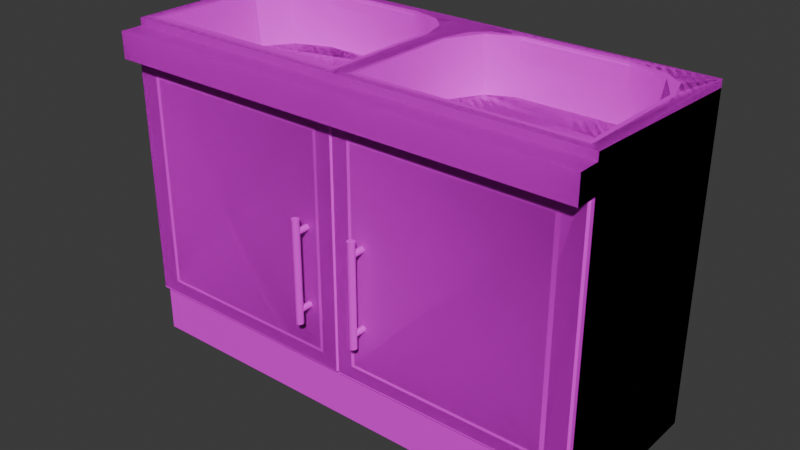 # Source: kitchen_sink_LONGER.blend  (saved by Blender 4.4.32; exported with 4.5.12 LTS)
import bpy
from mathutils import Matrix  # noqa: F401  (used for matrix-valued properties, if any)

bpy.ops.wm.read_factory_settings(use_empty=True)
scene = bpy.context.scene
scene.name = 'Scene'

# ---- collections
col_collection = bpy.data.collections.new('Collection'); scene.collection.children.link(col_collection)

# ---- images (referenced by path relative to the original .blend; pixels are not part of the script)
import os
ASSET_DIR = os.environ.get("B2B_ASSET_DIR", "")  # directory of the original .blend (textures are referenced by path, not embedded)
HERE = os.path.dirname(os.path.abspath(__file__))  # packed textures are extracted next to this script under _unpacked/

def load_image(name, relpath, width, height, colorspace="sRGB"):
    """Load a texture the original file referenced (path relative to the .blend, or extracted next to this script)."""
    p = next((c for c in (os.path.join(HERE, relpath), os.path.join(ASSET_DIR, relpath)) if relpath and os.path.exists(c)), "")
    if p:
        img = bpy.data.images.load(p, check_existing=True)
        img.name = name
    else:  # same state as the original file: an image datablock whose file is absent (Cycles renders it pink)
        img = bpy.data.images.new(name, width, height)
        img.source = "FILE"
        img.filepath = "//" + (relpath or name)
    img.colorspace_settings.name = colorspace
    return img
img_pandamat_png = load_image('PandaMat.png', 'PandaMat.png', 1024, 1024, 'sRGB')

# ---- materials (node trees are filled in below, after node groups)
mat_pandamat = bpy.data.materials.new('PandaMat')
mat_pandamat.roughness = 0.5

# ---- node groups
ng_smooth_by_angle = bpy.data.node_groups.new('Smooth by Angle', 'GeometryNodeTree')
_s = ng_smooth_by_angle.interface.new_socket(name='Mesh', in_out='OUTPUT', socket_type='NodeSocketGeometry')
_s = ng_smooth_by_angle.interface.new_socket(name='Mesh', in_out='INPUT', socket_type='NodeSocketGeometry')
_s = ng_smooth_by_angle.interface.new_socket(name='Angle', in_out='INPUT', socket_type='NodeSocketFloat')
_s.subtype = 'ANGLE'
_s.default_value = 0.5236
_s.min_value = 0.0
_s.max_value = 3.142
_s.description = 'Maximum face angle for smooth edges'
_s = ng_smooth_by_angle.interface.new_socket(name='Ignore Sharpness', in_out='INPUT', socket_type='NodeSocketBool')
_s.force_non_field = True
ng_smooth_by_angle.description = 'Set the sharpness of mesh edges based on the angle between the neighboring faces'
ng_smooth_by_angle.is_modifier = True
_N = ng_smooth_by_angle.nodes; _L = ng_smooth_by_angle.links
n0 = _N.new('GeometryNodeSetShadeSmooth'); n0.name = 'Set Shade Smooth'; n0.location = (120, -80)
n0.domain = 'EDGE'
n1 = _N.new('GeometryNodeSetShadeSmooth'); n1.name = 'Set Shade Smooth.001'; n1.location = (300, -80)
n2 = _N.new('NodeGroupOutput'); n2.name = 'Group Output'; n2.location = (480, -80)
n3 = _N.new('GeometryNodeInputMeshEdgeAngle'); n3.name = 'Edge Angle'; n3.location = (-440, -240)
n4 = _N.new('NodeGroupInput'); n4.name = 'Group Input'; n4.location = (-80, -80)
n5 = _N.new('GeometryNodeInputEdgeSmooth'); n5.name = 'Is Edge Smooth'; n5.location = (-260, -120)
n6 = _N.new('GeometryNodeInputShadeSmooth'); n6.name = 'Is Shade Smooth'; n6.location = (-440, -397)
n7 = _N.new('FunctionNodeCompare'); n7.name = 'Compare'; n7.location = (-260, -260)
n7.operation = 'LESS_EQUAL'
n7.inputs[6].default_value = (0.0, 0.0, 0.0, 0.0)
n7.inputs[7].default_value = (0.0, 0.0, 0.0, 0.0)
n8 = _N.new('FunctionNodeBooleanMath'); n8.name = 'Boolean Math.001'; n8.location = (-80, -260)
n9 = _N.new('NodeGroupInput'); n9.name = 'Group Input.001'; n9.location = (-440, -329)
n10 = _N.new('NodeGroupInput'); n10.name = 'Group Input.002'; n10.location = (-259, -189)
n11 = _N.new('FunctionNodeBooleanMath'); n11.name = 'Boolean Math'; n11.location = (-80, -149)
n11.operation = 'OR'
n12 = _N.new('FunctionNodeBooleanMath'); n12.name = 'Boolean Math.002'; n12.location = (-260, -380)
n12.operation = 'OR'
n13 = _N.new('NodeGroupInput'); n13.name = 'Group Input.003'; n13.location = (-440, -460)
_L.new(n3.outputs[0], n7.inputs[0])
_L.new(n1.outputs[0], n2.inputs[0])
_L.new(n9.outputs[1], n7.inputs[1])
_L.new(n7.outputs[0], n8.inputs[0])
_L.new(n4.outputs[0], n0.inputs[0])
_L.new(n0.outputs[0], n1.inputs[0])
_L.new(n8.outputs[0], n0.inputs[2])
_L.new(n10.outputs[2], n11.inputs[1])
_L.new(n5.outputs[0], n11.inputs[0])
_L.new(n11.outputs[0], n0.inputs[1])
_L.new(n13.outputs[2], n12.inputs[1])
_L.new(n6.outputs[0], n12.inputs[0])
_L.new(n12.outputs[0], n8.inputs[1])
n2.is_active_output = True

# ---- material node trees
mat_pandamat.use_nodes = True; mat_pandamat.node_tree.nodes.clear()
_N = mat_pandamat.node_tree.nodes; _L = mat_pandamat.node_tree.links
n0 = _N.new('ShaderNodeBsdfPrincipled'); n0.name = 'Principled BSDF'; n0.location = (10, 300)
n0.inputs[27].default_value = (0.0, 0.0, 0.0, 1.0)
n0.inputs[28].default_value = 1.0
n1 = _N.new('ShaderNodeOutputMaterial'); n1.name = 'Material Output'; n1.location = (300, 300)
n2 = _N.new('ShaderNodeNormalMap'); n2.name = 'Normal Map'; n2.location = (-300, -300)
n2.label = 'Normal/Map'
n2.inputs[0].default_value = 0.0
n3 = _N.new('ShaderNodeTexImage'); n3.name = 'Image Texture'; n3.location = (-300, 600)
n3.image = img_pandamat_png
_L.new(n0.outputs[0], n1.inputs[0])
_L.new(n2.outputs[0], n0.inputs[5])
_L.new(n3.outputs[0], n0.inputs[0])
n1.is_active_output = True

# ---- world
world_world = bpy.data.worlds.new('World'); scene.world = world_world
world_world.use_nodes = True; world_world.node_tree.nodes.clear()
_N = world_world.node_tree.nodes; _L = world_world.node_tree.links
n0 = _N.new('ShaderNodeOutputWorld'); n0.name = 'World Output'; n0.location = (300, 300)
n1 = _N.new('ShaderNodeBackground'); n1.name = 'Background'; n1.location = (10, 300)
n1.inputs[0].default_value = (0.05088, 0.05088, 0.05088, 1.0)
_L.new(n1.outputs[0], n0.inputs[0])
n0.is_active_output = True
world_world.color = (0.05088, 0.05088, 0.05088)
world_world.sun_shadow_jitter_overblur = 0.0

# ---- meshes
me_cube_082 = bpy.data.meshes.new('Cube.082')
me_cube_082.from_pydata([(72.52, 20.32, 32.44), (72.52, 92.32, 32.44), (77.7, 96.32, -27.56), (4.0, 20.32, 32.44), (4.0, 92.32, 32.44), (0.0, 16.32, -27.56), (0.0, 96.32, -27.56), (77.7, 0.0, 27.56), (77.7, 16.32, 27.56), (77.7, 0.0, -27.56), (77.7, 16.32, -27.56), (0.0, 16.32, 27.56), (0.0, 0.0, -27.56), (-72.52, 20.32, 32.44), (-72.52, 92.32, 32.44), (-77.7, 16.32, -27.56), (-77.7, 96.32, -27.56), (-77.7, 0.0, 27.56), (-77.7, 16.32, 27.56), (-77.7, 0.0, -27.56), (0.0, 0.0, 27.56), (77.7, 96.32, 32.44), (77.7, 16.32, 32.44), (-4.0, 20.32, 32.44), (-4.0, 92.32, 32.44), (0.0, 96.32, 32.44), (0.0, 16.32, 32.44), (-77.7, 16.32, 32.44), (-77.7, 96.32, 32.44), (72.52, 20.32, -23.37), (4.0, 20.32, -23.37), (-4.0, 20.32, -23.37), (-72.52, 20.32, -23.37), (72.52, 89.01, 32.44), (4.0, 89.01, 32.44), (-4.0, 89.01, 32.44), (-72.52, 89.01, 32.44), (72.52, 89.01, -23.37), (4.0, 89.01, -23.37), (-4.0, 89.01, -23.37), (-72.52, 89.01, -23.37)], [], [(22, 10, 2, 21), (10, 5, 6, 2), (32, 40, 36, 14, 13), (10, 22, 26, 5), (7, 9, 10, 8), (9, 12, 5, 10), (20, 7, 8, 11), (27, 28, 16, 15), (15, 16, 6, 5), (29, 37, 38, 30), (15, 5, 26, 27), (17, 18, 15, 19), (19, 15, 5, 12), (20, 11, 18, 17), (1, 0, 22, 21), (0, 3, 26, 22), (4, 1, 21, 25), (3, 4, 25, 26), (24, 23, 26, 25), (13, 14, 28, 27), (14, 24, 25, 28), (23, 13, 27, 26), (1, 33, 37, 29, 0), (3, 0, 29, 30), (31, 39, 40, 32), (24, 35, 39, 31, 23), (13, 23, 31, 32), (33, 34, 38, 37), (35, 36, 40, 39), (24, 14, 36, 35), (1, 4, 34, 33), (30, 38, 34, 4, 3)])
me_cube_082.polygons.foreach_set('use_smooth', [True] * 32)
_uv = me_cube_082.uv_layers.new(name='UVMap')
_uv.uv.foreach_set('vector', [0.6482, 0.6426, 0.6469, 0.6426, 0.6469, 0.641, 0.6482, 0.641, 0.6468, 0.6373, 0.6455, 0.6373, 0.6455, 0.6357, 0.6468, 0.6357, 0.6372, 0.6484, 0.6372, 0.6469, 0.6372, 0.6469, 0.6372, 0.6469, 0.6372, 0.6484, 0.6455, 0.6338, 0.6455, 0.6326, 0.6468, 0.6326, 0.6468, 0.6338, 0.6707, 0.6386, 0.6707, 0.6374, 0.671, 0.6374, 0.671, 0.6386, 0.6789, 0.6385, 0.6789, 0.6373, 0.6792, 0.6373, 0.6792, 0.6385, 0.6708, 0.6428, 0.6708, 0.6416, 0.6712, 0.6416, 0.6712, 0.6428, 0.6437, 0.6407, 0.6437, 0.639, 0.645, 0.639, 0.645, 0.6407, 0.6364, 0.6426, 0.6364, 0.641, 0.6376, 0.641, 0.6376, 0.6426, 0.6361, 0.6467, 0.6361, 0.6453, 0.6372, 0.6453, 0.6372, 0.6467, 0.645, 0.6339, 0.6437, 0.6339, 0.6437, 0.6326, 0.645, 0.6326, 0.6757, 0.6344, 0.676, 0.6344, 0.676, 0.6355, 0.6757, 0.6355, 0.6719, 0.6347, 0.6722, 0.6347, 0.6722, 0.6359, 0.6719, 0.6359, 0.671, 0.6489, 0.6713, 0.6489, 0.6713, 0.6501, 0.671, 0.6501, 0.6361, 0.6453, 0.6361, 0.6467, 0.636, 0.6468, 0.636, 0.6452, 0.6361, 0.6467, 0.6372, 0.6467, 0.6373, 0.6468, 0.636, 0.6468, 0.6372, 0.6453, 0.6361, 0.6453, 0.636, 0.6452, 0.6373, 0.6452, 0.6372, 0.6467, 0.6372, 0.6453, 0.6373, 0.6452, 0.6373, 0.6468, 0.6361, 0.6469, 0.6361, 0.6484, 0.636, 0.6485, 0.636, 0.6468, 0.6372, 0.6484, 0.6372, 0.6469, 0.6373, 0.6468, 0.6373, 0.6485, 0.6372, 0.6469, 0.6361, 0.6469, 0.636, 0.6468, 0.6373, 0.6468, 0.6361, 0.6484, 0.6372, 0.6484, 0.6373, 0.6485, 0.636, 0.6485, 0.6361, 0.6453, 0.6361, 0.6453, 0.6361, 0.6453, 0.6361, 0.6467, 0.6361, 0.6467, 0.6372, 0.6467, 0.6361, 0.6467, 0.6361, 0.6467, 0.6372, 0.6467, 0.6361, 0.6484, 0.6361, 0.6469, 0.6372, 0.6469, 0.6372, 0.6484, 0.6361, 0.6469, 0.6361, 0.6469, 0.6361, 0.6469, 0.6361, 0.6484, 0.6361, 0.6484, 0.6372, 0.6484, 0.6361, 0.6484, 0.6361, 0.6484, 0.6372, 0.6484, 0.6361, 0.6453, 0.6372, 0.6453, 0.6372, 0.6453, 0.6361, 0.6453, 0.6361, 0.6469, 0.6372, 0.6469, 0.6372, 0.6469, 0.6361, 0.6469, 0.6361, 0.6469, 0.6372, 0.6469, 0.6372, 0.6469, 0.6361, 0.6469, 0.6361, 0.6453, 0.6372, 0.6453, 0.6372, 0.6453, 0.6361, 0.6453, 0.6372, 0.6467, 0.6372, 0.6453, 0.6372, 0.6453, 0.6372, 0.6453, 0.6372, 0.6467])
me_cube_082.materials.append(mat_pandamat)
me_cube_082.update()
me_cube_001 = bpy.data.meshes.new('Cube.001')
me_cube_001.from_pydata([(0.0, 16.32, 32.44), (0.0, 16.59, 32.44), (0.0, 95.94, 33.94), (0.0, 16.59, 33.94), (-77.7, 16.59, 32.44), (-77.7, 95.94, 32.44), (0.0, 95.94, 32.44), (-77.7, 16.59, 33.94), (-77.06, 17.0, 34.44), (-77.06, 95.53, 34.44), (-77.7, 95.94, 33.94), (-0.5, 95.53, 34.44), (-0.5, 17.0, 34.44), (-5.501, 21.04, 34.44), (-5.501, 91.49, 34.44), (-70.58, 91.49, 34.44), (-70.58, 21.04, 34.44), (-6.605, 22.07, 34.44), (-6.605, 90.6, 34.44), (-69.15, 90.6, 34.44), (-69.15, 22.07, 34.44), (-5.501, 91.49, 33.35), (-5.501, 21.04, 33.35), (-70.58, 21.04, 33.35), (-70.58, 91.49, 33.35), (-6.605, 90.6, 33.35), (-6.605, 22.07, 33.35), (-69.15, 22.07, 33.35), (-69.15, 90.6, 33.35)], [], [(1, 4, 5, 6), (4, 1, 3, 7), (6, 5, 10, 2), (17, 18, 19, 20), (8, 9, 10, 7), (11, 12, 3, 2), (7, 3, 12, 8), (2, 10, 9, 11), (5, 4, 7, 10), (12, 11, 14, 13), (11, 9, 15, 14), (9, 8, 16, 15), (8, 12, 13, 16), (17, 20, 27, 26), (13, 14, 21, 22), (20, 19, 28, 27), (14, 15, 24, 21), (22, 21, 25, 26), (21, 24, 28, 25), (24, 23, 27, 28), (23, 22, 26, 27), (15, 16, 23, 24), (16, 13, 22, 23), (19, 18, 25, 28), (18, 17, 26, 25), (6, 2, 3, 1)])
me_cube_001.polygons.foreach_set('use_smooth', [True] * 26)
_uv = me_cube_001.uv_layers.new(name='UVMap')
_uv.uv.foreach_set('vector', [0.6433, 0.6353, 0.6421, 0.6353, 0.6421, 0.6337, 0.6433, 0.6337, 0.6483, 0.6318, 0.6483, 0.6331, 0.6483, 0.6331, 0.6483, 0.6318, 0.645, 0.6317, 0.645, 0.6329, 0.645, 0.6329, 0.645, 0.6317, 0.6321, 0.6379, 0.6321, 0.6365, 0.6331, 0.6365, 0.6331, 0.6379, 0.6434, 0.6373, 0.6434, 0.6356, 0.6434, 0.6356, 0.6434, 0.6373, 0.639, 0.6354, 0.639, 0.6371, 0.639, 0.6371, 0.639, 0.6354, 0.6483, 0.6318, 0.6483, 0.6331, 0.6483, 0.6331, 0.6483, 0.6319, 0.645, 0.6317, 0.645, 0.6329, 0.645, 0.6329, 0.645, 0.6317, 0.6434, 0.6356, 0.6434, 0.6373, 0.6434, 0.6373, 0.6434, 0.6356, 0.6483, 0.6377, 0.6483, 0.6361, 0.6484, 0.6362, 0.6484, 0.6376, 0.6483, 0.6361, 0.6495, 0.6361, 0.6494, 0.6362, 0.6484, 0.6362, 0.6495, 0.6361, 0.6495, 0.6377, 0.6494, 0.6376, 0.6494, 0.6362, 0.6495, 0.6377, 0.6483, 0.6377, 0.6484, 0.6376, 0.6494, 0.6376, 0.6649, 0.6528, 0.6649, 0.6537, 0.6648, 0.6537, 0.6648, 0.6528, 0.6646, 0.6443, 0.6646, 0.6429, 0.6647, 0.6429, 0.6647, 0.6443, 0.6825, 0.6372, 0.6825, 0.6358, 0.6826, 0.6358, 0.6826, 0.6372, 0.6775, 0.6359, 0.6775, 0.6369, 0.6775, 0.6369, 0.6775, 0.6359, 0.6734, 0.64, 0.6734, 0.6386, 0.6734, 0.6386, 0.6734, 0.64, 0.6734, 0.6386, 0.6744, 0.6386, 0.6743, 0.6386, 0.6734, 0.6386, 0.6744, 0.6386, 0.6744, 0.64, 0.6743, 0.64, 0.6743, 0.6386, 0.6744, 0.64, 0.6734, 0.64, 0.6734, 0.64, 0.6743, 0.64, 0.6647, 0.6516, 0.6647, 0.6531, 0.6647, 0.6531, 0.6647, 0.6516, 0.6693, 0.6358, 0.6693, 0.6368, 0.6693, 0.6368, 0.6693, 0.6358, 0.6687, 0.6358, 0.6687, 0.6368, 0.6687, 0.6368, 0.6687, 0.6358, 0.6647, 0.6389, 0.6647, 0.6403, 0.6646, 0.6403, 0.6646, 0.6389, 0.645, 0.6317, 0.645, 0.6317, 0.639, 0.6371, 0.6483, 0.6331])
me_cube_001.materials.append(mat_pandamat)
me_cube_001.update()
me_cube_001.normals_split_custom_set([tuple(v) for v in zip(*[iter([0.5774, -0.5774, -0.5774, -0.5774, -0.5774, -0.5774, -0.5774, 0.5774, -0.5774, 0.5774, 0.5774, -0.5774, -0.5774, -0.5774, -0.5774, 0.5774, -0.5774, -0.5774, 0.6605, -0.6502, 0.3755, -0.6581, -0.6372, 0.4011, 0.5774, 0.5774, -0.5774, -0.5774, 0.5774, -0.5774, -0.6581, 0.6372, 0.4011, 0.6605, 0.6502, 0.3755, 0.5774, -0.5774, 0.5774, 0.5774, 0.5774, 0.5774, -0.5774, 0.5774, 0.5774, -0.5774, -0.5774, 0.5774, -0.2404, -0.3556, 0.9032, -0.2404, 0.3556, 0.9032, -0.6581, 0.6372, 0.4011, -0.6581, -0.6372, 0.4011, 0.2955, 0.347, 0.8901, 0.2955, -0.347, 0.8901, 0.6605, -0.6502, 0.3755, 0.6605, 0.6502, 0.3755, -0.6581, -0.6372, 0.4011, 0.6605, -0.6502, 0.3755, 0.2955, -0.347, 0.8901, -0.2404, -0.3556, 0.9032, 0.6605, 0.6502, 0.3755, -0.6581, 0.6372, 0.4011, -0.2404, 0.3556, 0.9032, 0.2955, 0.347, 0.8901, -0.5774, 0.5774, -0.5774, -0.5774, -0.5774, -0.5774, -0.6581, -0.6372, 0.4011, -0.6581, 0.6372, 0.4011, 0.2955, -0.347, 0.8901, 0.2955, 0.347, 0.8901, -0.3015, -0.3015, 0.9045, -0.3015, 0.3015, 0.9045, 0.2955, 0.347, 0.8901, -0.2404, 0.3556, 0.9032, 0.3015, -0.3015, 0.9045, -0.3015, -0.3015, 0.9045, -0.2404, 0.3556, 0.9032, -0.2404, -0.3556, 0.9032, 0.3015, 0.3015, 0.9045, 0.3015, -0.3015, 0.9045, -0.2404, -0.3556, 0.9032, 0.2955, -0.347, 0.8901, -0.3015, 0.3015, 0.9045, 0.3015, 0.3015, 0.9045, 0.5774, -0.5774, 0.5774, -0.5774, -0.5774, 0.5774, -0.3015, -0.3015, 0.9045, 0.3015, -0.3015, 0.9045, -0.3015, 0.3015, 0.9045, -0.3015, -0.3015, 0.9045, -0.5773, -0.5773, 0.5774, -0.5773, 0.5773, 0.5774, -0.5774, -0.5774, 0.5774, -0.5774, 0.5774, 0.5774, -0.3015, 0.3015, 0.9045, -0.3015, -0.3015, 0.9045, -0.3015, -0.3015, 0.9045, 0.3015, -0.3015, 0.9045, 0.5773, -0.5773, 0.5774, -0.5773, -0.5773, 0.5774, -0.5773, 0.5773, 0.5774, -0.5773, -0.5773, 0.5774, 0.3015, 0.3015, 0.9045, 0.3015, -0.3015, 0.9045, -0.5773, -0.5773, 0.5774, 0.5773, -0.5773, 0.5774, -0.3015, 0.3015, 0.9045, 0.3015, 0.3015, 0.9045, 0.5773, -0.5773, 0.5774, 0.5773, 0.5773, 0.5774, -0.3015, -0.3015, 0.9045, -0.3015, 0.3015, 0.9045, 0.5773, 0.5773, 0.5774, -0.5773, 0.5773, 0.5774, 0.3015, -0.3015, 0.9045, -0.3015, -0.3015, 0.9045, 0.3015, -0.3015, 0.9045, 0.3015, 0.3015, 0.9045, 0.5773, 0.5773, 0.5774, 0.5773, -0.5773, 0.5774, 0.3015, 0.3015, 0.9045, -0.3015, 0.3015, 0.9045, -0.5773, 0.5773, 0.5774, 0.5773, 0.5773, 0.5774, -0.5774, 0.5774, 0.5774, 0.5774, 0.5774, 0.5774, 0.3015, 0.3015, 0.9045, -0.3015, 0.3015, 0.9045, 0.5774, 0.5774, 0.5774, 0.5774, -0.5774, 0.5774, 0.3015, -0.3015, 0.9045, 0.3015, 0.3015, 0.9045, 0.5774, 0.5774, -0.5774, 0.6605, 0.6502, 0.3755, 0.6605, -0.6502, 0.3755, 0.5774, -0.5774, -0.5774])] * 3)])
me_cube_002 = bpy.data.meshes.new('Cube.002')
me_cube_002.from_pydata([(77.7, 16.59, 32.44), (77.7, 95.94, 32.44), (0.0, 16.59, 32.44), (77.7, 16.59, 33.94), (77.05, 17.0, 34.44), (77.05, 95.53, 34.44), (77.7, 95.94, 33.94), (0.0, 95.94, 33.94), (0.5, 95.53, 34.44), (0.5, 17.0, 34.44), (0.0, 16.59, 33.94), (5.501, 21.04, 34.44), (5.501, 91.49, 34.44), (70.57, 91.49, 34.44), (70.57, 21.04, 34.44), (6.605, 22.07, 34.44), (6.605, 90.6, 34.44), (69.14, 90.6, 34.44), (69.14, 22.07, 34.44), (5.501, 91.49, 33.35), (5.501, 21.04, 33.35), (70.57, 21.04, 33.35), (70.57, 91.49, 33.35), (6.605, 90.6, 33.35), (6.605, 22.07, 33.35), (69.14, 22.07, 33.35), (69.14, 90.6, 33.35), (0.0, 95.94, 32.44)], [], [(2, 27, 1, 0), (0, 3, 10, 2), (27, 7, 6, 1), (15, 18, 17, 16), (2, 10, 7, 27), (4, 3, 6, 5), (8, 7, 10, 9), (3, 4, 9, 10), (7, 8, 5, 6), (1, 6, 3, 0), (9, 11, 12, 8), (8, 12, 13, 5), (5, 13, 14, 4), (4, 14, 11, 9), (15, 24, 25, 18), (11, 20, 19, 12), (18, 25, 26, 17), (12, 19, 22, 13), (20, 24, 23, 19), (19, 23, 26, 22), (22, 26, 25, 21), (21, 25, 24, 20), (13, 22, 21, 14), (14, 21, 20, 11), (17, 26, 23, 16), (16, 23, 24, 15)])
me_cube_002.polygons.foreach_set('use_smooth', [True] * 26)
_uv = me_cube_002.uv_layers.new(name='UVMap')
_uv.uv.foreach_set('vector', [0.6348, 0.6485, 0.6348, 0.6468, 0.636, 0.6468, 0.636, 0.6485, 0.6419, 0.6333, 0.6418, 0.6333, 0.6418, 0.632, 0.6419, 0.632, 0.6484, 0.6331, 0.6484, 0.6331, 0.6484, 0.6318, 0.6484, 0.6318, 0.6336, 0.6472, 0.6326, 0.6472, 0.6326, 0.6458, 0.6336, 0.6458, 0.6389, 0.6371, 0.6389, 0.6371, 0.6389, 0.6354, 0.6389, 0.6354, 0.6389, 0.6371, 0.6389, 0.6371, 0.6389, 0.6354, 0.6389, 0.6354, 0.6389, 0.6354, 0.6389, 0.6354, 0.6389, 0.6371, 0.6389, 0.6371, 0.6418, 0.6333, 0.6418, 0.6333, 0.6418, 0.632, 0.6418, 0.632, 0.6484, 0.6331, 0.6483, 0.6331, 0.6483, 0.6319, 0.6484, 0.6318, 0.6389, 0.6354, 0.6389, 0.6354, 0.6389, 0.6371, 0.6389, 0.6371, 0.6495, 0.6361, 0.6494, 0.636, 0.6494, 0.6345, 0.6495, 0.6345, 0.6495, 0.6345, 0.6494, 0.6345, 0.6484, 0.6345, 0.6483, 0.6345, 0.6483, 0.6345, 0.6484, 0.6345, 0.6484, 0.636, 0.6483, 0.6361, 0.6483, 0.6361, 0.6484, 0.636, 0.6494, 0.636, 0.6495, 0.6361, 0.6686, 0.6368, 0.6686, 0.6368, 0.6686, 0.6358, 0.6686, 0.6358, 0.6647, 0.6531, 0.6646, 0.6531, 0.6646, 0.6516, 0.6647, 0.6516, 0.6647, 0.6403, 0.6647, 0.6403, 0.6647, 0.6389, 0.6647, 0.6389, 0.6691, 0.6368, 0.6691, 0.6368, 0.6691, 0.6358, 0.6691, 0.6358, 0.673, 0.6401, 0.673, 0.64, 0.673, 0.6386, 0.673, 0.6386, 0.673, 0.6386, 0.673, 0.6386, 0.672, 0.6386, 0.672, 0.6386, 0.672, 0.6386, 0.672, 0.6386, 0.672, 0.64, 0.672, 0.6401, 0.672, 0.6401, 0.672, 0.64, 0.673, 0.64, 0.673, 0.6401, 0.6647, 0.6516, 0.6647, 0.6516, 0.6647, 0.6531, 0.6647, 0.6531, 0.669, 0.6368, 0.6689, 0.6368, 0.6689, 0.6358, 0.669, 0.6358, 0.6686, 0.6368, 0.6686, 0.6368, 0.6686, 0.6358, 0.6686, 0.6358, 0.6647, 0.6389, 0.6647, 0.6389, 0.6647, 0.6403, 0.6647, 0.6403])
me_cube_002.materials.append(mat_pandamat)
me_cube_002.update()
me_cube_002.normals_split_custom_set([tuple(v) for v in zip(*[iter([-0.5774, -0.5774, -0.5774, -0.5774, 0.5774, -0.5774, 0.5774, 0.5774, -0.5774, 0.5774, -0.5774, -0.5774, 0.5774, -0.5774, -0.5774, 0.6581, -0.6372, 0.4011, -0.6605, -0.6502, 0.3755, -0.5774, -0.5774, -0.5774, -0.5774, 0.5774, -0.5774, -0.6605, 0.6502, 0.3755, 0.6581, 0.6372, 0.4011, 0.5774, 0.5774, -0.5774, -0.5774, -0.5774, 0.5774, 0.5774, -0.5774, 0.5774, 0.5774, 0.5774, 0.5774, -0.5774, 0.5774, 0.5774, -0.5774, -0.5774, -0.5774, -0.6605, -0.6502, 0.3755, -0.6605, 0.6502, 0.3755, -0.5774, 0.5774, -0.5774, 0.2404, -0.3556, 0.9032, 0.6581, -0.6372, 0.4011, 0.6581, 0.6372, 0.4011, 0.2404, 0.3556, 0.9032, -0.2955, 0.347, 0.8901, -0.6605, 0.6502, 0.3755, -0.6605, -0.6502, 0.3755, -0.2955, -0.347, 0.8901, 0.6581, -0.6372, 0.4011, 0.2404, -0.3556, 0.9032, -0.2955, -0.347, 0.8901, -0.6605, -0.6502, 0.3755, -0.6605, 0.6502, 0.3755, -0.2955, 0.347, 0.8901, 0.2404, 0.3556, 0.9032, 0.6581, 0.6372, 0.4011, 0.5774, 0.5774, -0.5774, 0.6581, 0.6372, 0.4011, 0.6581, -0.6372, 0.4011, 0.5774, -0.5774, -0.5774, -0.2955, -0.347, 0.8901, 0.3015, 0.3015, 0.9045, 0.3015, -0.3015, 0.9045, -0.2955, 0.347, 0.8901, -0.2955, 0.347, 0.8901, 0.3015, -0.3015, 0.9045, -0.3015, -0.3015, 0.9045, 0.2404, 0.3556, 0.9032, 0.2404, 0.3556, 0.9032, -0.3015, -0.3015, 0.9045, -0.3015, 0.3015, 0.9045, 0.2404, -0.3556, 0.9032, 0.2404, -0.3556, 0.9032, -0.3015, 0.3015, 0.9045, 0.3015, 0.3015, 0.9045, -0.2955, -0.347, 0.8901, -0.5774, -0.5774, 0.5774, -0.3015, -0.3015, 0.9045, 0.3015, -0.3015, 0.9045, 0.5774, -0.5774, 0.5774, 0.3015, 0.3015, 0.9045, 0.5773, 0.5773, 0.5774, 0.5773, -0.5773, 0.5774, 0.3015, -0.3015, 0.9045, 0.5774, -0.5774, 0.5774, 0.3015, -0.3015, 0.9045, 0.3015, 0.3015, 0.9045, 0.5774, 0.5774, 0.5774, 0.3015, -0.3015, 0.9045, 0.5773, -0.5773, 0.5774, -0.5774, -0.5773, 0.5774, -0.3015, -0.3015, 0.9045, 0.5773, 0.5773, 0.5774, -0.3015, -0.3015, 0.9045, -0.3015, 0.3015, 0.9045, 0.5773, -0.5773, 0.5774, 0.5773, -0.5773, 0.5774, -0.3015, 0.3015, 0.9045, 0.3015, 0.3015, 0.9045, -0.5774, -0.5773, 0.5774, -0.5774, -0.5773, 0.5774, 0.3015, 0.3015, 0.9045, 0.3015, -0.3015, 0.9045, -0.5773, 0.5773, 0.5774, -0.5773, 0.5773, 0.5774, 0.3015, -0.3015, 0.9045, -0.3015, -0.3015, 0.9045, 0.5773, 0.5773, 0.5774, -0.3015, -0.3015, 0.9045, -0.5774, -0.5773, 0.5774, -0.5773, 0.5773, 0.5774, -0.3015, 0.3015, 0.9045, -0.3015, 0.3015, 0.9045, -0.5773, 0.5773, 0.5774, 0.5773, 0.5773, 0.5774, 0.3015, 0.3015, 0.9045, 0.5774, 0.5774, 0.5774, 0.3015, 0.3015, 0.9045, -0.3015, 0.3015, 0.9045, -0.5774, 0.5774, 0.5774, -0.5774, 0.5774, 0.5774, -0.3015, 0.3015, 0.9045, -0.3015, -0.3015, 0.9045, -0.5774, -0.5774, 0.5774])] * 3)])
me_cube_003 = bpy.data.meshes.new('Cube.003')
me_cube_003.from_pydata([(72.52, 20.32, 32.44), (72.52, 92.32, 32.44), (77.7, 96.32, -27.56), (4.0, 20.32, 32.44), (4.0, 92.32, 32.44), (0.0, 16.32, -27.56), (0.0, 96.32, -27.56), (77.7, 104.8, 32.44), (77.7, 104.8, -27.56), (0.0, 104.8, -27.56), (77.7, 96.32, 39.58), (77.7, 104.8, 39.58), (77.7, 0.0, 32.44), (77.7, 0.0, -27.56), (77.7, 16.32, -27.56), (-72.52, 20.32, 32.44), (-72.52, 92.32, 32.44), (-77.7, 16.32, -27.56), (-77.7, 96.32, -27.56), (-77.7, 104.8, 32.44), (-77.7, 104.8, -27.56), (0.0, 104.8, 32.44), (0.0, 96.32, 39.58), (-77.7, 96.32, 39.58), (0.0, 104.8, 39.58), (-77.7, 104.8, 39.58), (-77.7, 0.0, 32.44), (-77.7, 0.0, -27.56), (4.682, 89.38, 27.32), (71.64, 89.38, 27.32), (-4.985, 89.38, 26.89), (-71.25, 89.38, 26.89), (77.7, 107.2, 32.44), (-77.7, 107.2, 32.44), (0.0, 107.2, 32.44), (4.682, 89.38, -9.065), (18.93, 89.38, -23.32), (10.58, 89.38, -19.15), (-4.985, 89.38, -9.06), (-19.07, 89.38, -23.14), (-10.8, 89.38, -19.01), (-0.003536, 107.2, -27.56), (53.4, 89.38, -23.32), (71.64, 89.38, -9.236), (65.0, 89.38, -18.6), (-53.24, 89.38, -23.14), (-71.25, 89.38, -9.23), (-64.72, 89.38, -18.44), (77.69, 107.2, -27.56), (-77.7, 107.2, -27.56), (3.67, 107.2, 28.33), (72.95, 107.2, 28.33), (-3.986, 107.2, 27.89), (-72.54, 107.2, 27.89), (19.37, 107.2, -24.33), (3.67, 107.2, -8.633), (9.551, 107.2, -19.67), (-19.49, 107.2, -24.14), (-3.986, 107.2, -8.633), (-9.782, 107.2, -19.53), (72.95, 107.2, -8.807), (52.85, 107.2, -24.33), (66.54, 107.2, -19.21), (-72.54, 107.2, -8.805), (-52.69, 107.2, -24.14), (-66.24, 107.2, -19.04), (77.7, 96.32, 32.44), (77.7, 16.32, 32.44), (-4.0, 20.32, 32.44), (-4.0, 92.32, 32.44), (0.0, 96.32, 32.44), (0.0, 16.32, 32.44), (-77.7, 16.32, 32.44), (-77.7, 96.32, 32.44), (72.52, 20.32, -23.37), (4.0, 20.32, -23.37), (-4.0, 20.32, -23.37), (-72.52, 20.32, -23.37), (72.52, 89.01, 32.44), (4.0, 89.01, 32.44), (-4.0, 89.01, 32.44), (-72.52, 89.01, 32.44), (72.52, 89.01, -23.37), (4.0, 89.01, -23.37), (-4.0, 89.01, -23.37), (-72.52, 89.01, -23.37)], [], [(67, 14, 2, 66), (14, 5, 6, 2), (77, 85, 81, 16, 15), (14, 67, 71, 5), (6, 9, 8, 2), (50, 51, 29, 28), (2, 8, 7, 66), (10, 11, 24, 22), (7, 11, 10, 66), (21, 24, 11, 7), (66, 10, 22, 70), (12, 26, 72, 67), (26, 12, 13, 27), (26, 27, 17, 72), (72, 73, 18, 17), (17, 18, 6, 5), (74, 82, 83, 75), (17, 5, 71, 72), (6, 18, 20, 9), (18, 73, 19, 20), (23, 22, 24, 25), (19, 73, 23, 25), (21, 19, 25, 24), (73, 70, 22, 23), (12, 67, 14, 13), (56, 41, 55), (27, 17, 5, 14, 13), (35, 28, 29, 43, 44, 42, 36, 37), (9, 41, 48, 8), (9, 20, 49, 41), (8, 48, 32, 7), (20, 19, 33, 49), (33, 34, 52, 53), (32, 51, 50, 34), (54, 41, 56), (38, 40, 39, 45, 47, 46, 31, 30), (29, 51, 60, 43), (48, 62, 60), (49, 33, 53, 63), (34, 50, 55, 41), (34, 41, 58, 52), (41, 49, 64, 57), (19, 21, 34, 33), (54, 56, 37, 36), (7, 32, 34, 21), (41, 54, 61, 48), (57, 59, 41), (60, 62, 44, 43), (35, 55, 50, 28), (63, 65, 49), (56, 55, 35, 37), (63, 46, 47, 65), (65, 64, 49), (53, 31, 46, 63), (62, 61, 42, 44), (62, 48, 61), (48, 60, 51, 32), (58, 38, 30, 52), (59, 58, 41), (39, 57, 64, 45), (40, 59, 57, 39), (38, 58, 59, 40), (65, 47, 45, 64), (42, 61, 54, 36), (52, 30, 31, 53), (1, 0, 67, 66), (0, 3, 71, 67), (4, 1, 66, 70), (3, 4, 70, 71), (69, 68, 71, 70), (15, 16, 73, 72), (16, 69, 70, 73), (68, 15, 72, 71), (1, 78, 82, 74, 0), (3, 0, 74, 75), (76, 84, 85, 77), (69, 80, 84, 76, 68), (15, 68, 76, 77), (78, 79, 83, 82), (80, 81, 85, 84), (69, 16, 81, 80), (1, 4, 79, 78), (75, 83, 79, 4, 3)])
me_cube_003.polygons.foreach_set('use_smooth', [1, 1, 1, 1, 1, 1, 1, 1, 1, 1, 1, 0, 0, 0, 1, 1, 1, 1, 1, 1, 1, 1, 1, 1, 0, 1, 1, 1, 1, 1, 1, 1, 1, 1, 1, 1, 1, 1, 1, 1, 1, 1, 1, 1, 1, 1, 1, 1, 1, 1, 1, 1, 1, 1, 1, 1, 1, 1, 1, 1, 1, 1, 1, 1, 1, 1, 1, 1, 1, 1, 1, 1, 1, 1, 1, 1, 1, 1, 1, 1, 1, 1, 1])
_uv = me_cube_003.uv_layers.new(name='UVMap')
_uv.uv.foreach_set('vector', [0.6482, 0.6426, 0.6469, 0.6426, 0.6469, 0.641, 0.6482, 0.641, 0.6468, 0.6373, 0.6455, 0.6373, 0.6455, 0.6357, 0.6468, 0.6357, 0.6372, 0.6484, 0.6372, 0.6469, 0.6372, 0.6469, 0.6372, 0.6469, 0.6372, 0.6484, 0.6455, 0.6338, 0.6455, 0.6326, 0.6468, 0.6326, 0.6468, 0.6338, 0.05141, 0.7655, 0.05141, 0.7654, 0.05195, 0.7654, 0.05195, 0.7655, 0.7131, 0.5397, 0.7131, 0.5386, 0.7135, 0.5386, 0.7135, 0.5397, 0.05202, 0.7678, 0.05202, 0.7677, 0.05257, 0.7677, 0.05257, 0.7678, 0.04629, 0.763, 0.04636, 0.763, 0.04636, 0.7636, 0.04629, 0.7636, 0.05257, 0.7677, 0.05263, 0.7677, 0.05263, 0.7678, 0.05257, 0.7678, 0.04973, 0.7663, 0.0498, 0.7663, 0.0498, 0.7668, 0.04973, 0.7668, 0.05115, 0.763, 0.05121, 0.763, 0.05121, 0.7636, 0.05115, 0.7636, 0.0, 0.0, 0.0, 0.0, 0.0, 0.0, 0.0, 0.0, 0.0, 0.0, 0.0, 0.0, 0.0, 0.0, 0.6719, 0.6347, 0.0, 0.0, 0.0, 0.0, 0.0, 0.0, 0.0, 0.0, 0.6437, 0.6407, 0.6437, 0.639, 0.645, 0.639, 0.645, 0.6407, 0.6364, 0.6426, 0.6364, 0.641, 0.6376, 0.641, 0.6376, 0.6426, 0.6361, 0.6467, 0.6361, 0.6453, 0.6372, 0.6453, 0.6372, 0.6467, 0.645, 0.6339, 0.6437, 0.6339, 0.6437, 0.6326, 0.645, 0.6326, 0.04788, 0.7678, 0.04734, 0.7678, 0.04734, 0.7677, 0.04788, 0.7677, 0.05115, 0.767, 0.0506, 0.767, 0.0506, 0.7669, 0.05115, 0.7669, 0.04793, 0.7634, 0.04793, 0.7629, 0.048, 0.7629, 0.048, 0.7634, 0.0506, 0.7669, 0.0506, 0.767, 0.05053, 0.767, 0.05053, 0.7669, 0.04843, 0.7653, 0.04843, 0.7647, 0.0485, 0.7647, 0.0485, 0.7653, 0.04587, 0.7634, 0.04587, 0.7628, 0.04593, 0.7628, 0.04593, 0.7634, 0.0, 0.0, 0.0, 0.0, 0.0, 0.0, 0.0, 0.0, 0.6977, 0.5573, 0.6975, 0.5574, 0.6976, 0.557, 0.6719, 0.6347, 0.6722, 0.6347, 0.6792, 0.6373, 0.6792, 0.6385, 0.6789, 0.6385, 0.7127, 0.5397, 0.7135, 0.5397, 0.7135, 0.5408, 0.7127, 0.5408, 0.7125, 0.5406, 0.7124, 0.5405, 0.7124, 0.54, 0.7125, 0.5399, 0.7095, 0.5445, 0.7095, 0.5444, 0.7108, 0.5444, 0.7108, 0.5445, 0.7016, 0.5497, 0.7003, 0.5497, 0.7003, 0.5497, 0.7016, 0.5497, 0.7109, 0.5497, 0.7109, 0.5497, 0.7121, 0.5497, 0.7121, 0.5497, 0.7089, 0.5478, 0.7077, 0.5478, 0.7077, 0.5478, 0.7089, 0.5478, 0.6979, 0.5416, 0.6991, 0.5416, 0.6991, 0.5417, 0.6979, 0.5417, 0.6988, 0.5562, 0.6987, 0.5562, 0.6976, 0.5562, 0.6975, 0.5562, 0.6979, 0.5574, 0.6975, 0.5574, 0.6977, 0.5573, 0.696, 0.5528, 0.6957, 0.5526, 0.6957, 0.5525, 0.6957, 0.552, 0.6957, 0.5518, 0.696, 0.5517, 0.6967, 0.5517, 0.6967, 0.5528, 0.6956, 0.5552, 0.6987, 0.5562, 0.6987, 0.557, 0.6956, 0.5544, 0.6988, 0.5574, 0.6986, 0.5573, 0.6987, 0.557, 0.6979, 0.5429, 0.6979, 0.5416, 0.6979, 0.5417, 0.6979, 0.5425, 0.6975, 0.5562, 0.6976, 0.5562, 0.6976, 0.557, 0.6975, 0.5574, 0.6991, 0.5416, 0.6991, 0.5429, 0.6991, 0.5425, 0.6991, 0.5417, 0.6991, 0.5429, 0.6979, 0.5429, 0.6983, 0.5428, 0.6987, 0.5428, 0.7013, 0.5554, 0.7013, 0.5542, 0.7013, 0.5542, 0.7013, 0.5554, 0.7057, 0.5543, 0.7057, 0.5541, 0.7061, 0.5541, 0.7061, 0.5543, 0.7013, 0.5542, 0.7014, 0.5542, 0.7014, 0.5554, 0.7013, 0.5554, 0.6975, 0.5574, 0.6979, 0.5574, 0.6984, 0.5574, 0.6988, 0.5574, 0.6987, 0.5428, 0.6989, 0.5428, 0.6991, 0.5429, 0.6952, 0.5544, 0.6986, 0.5573, 0.6956, 0.5542, 0.6956, 0.5544, 0.7128, 0.5394, 0.6976, 0.557, 0.6976, 0.5562, 0.7128, 0.5387, 0.6979, 0.5425, 0.6981, 0.5428, 0.6979, 0.5429, 0.6977, 0.5573, 0.7124, 0.5394, 0.7128, 0.5394, 0.7128, 0.5397, 0.6949, 0.5549, 0.6952, 0.5549, 0.6952, 0.5552, 0.6981, 0.5428, 0.6981, 0.5428, 0.6983, 0.5428, 0.6979, 0.5429, 0.6979, 0.5417, 0.6952, 0.5542, 0.6952, 0.5549, 0.6979, 0.5425, 0.7057, 0.5549, 0.7057, 0.5548, 0.7061, 0.5548, 0.7061, 0.5549, 0.6986, 0.5573, 0.6988, 0.5574, 0.6984, 0.5574, 0.6988, 0.5574, 0.6987, 0.557, 0.6987, 0.5562, 0.6988, 0.5562, 0.6991, 0.5425, 0.695, 0.5433, 0.695, 0.544, 0.6991, 0.5417, 0.6989, 0.5428, 0.6991, 0.5425, 0.6991, 0.5429, 0.7065, 0.5548, 0.7061, 0.5548, 0.7061, 0.5543, 0.7065, 0.5543, 0.7065, 0.5549, 0.7061, 0.5549, 0.7061, 0.5548, 0.7065, 0.5548, 0.695, 0.5433, 0.6947, 0.5433, 0.6989, 0.5428, 0.695, 0.543, 0.7061, 0.5541, 0.7065, 0.5541, 0.7065, 0.5543, 0.7061, 0.5543, 0.7061, 0.5548, 0.7057, 0.5548, 0.7057, 0.5543, 0.7061, 0.5543, 0.7128, 0.5386, 0.7131, 0.5386, 0.7131, 0.5397, 0.7128, 0.5397, 0.6361, 0.6453, 0.6361, 0.6467, 0.636, 0.6468, 0.636, 0.6452, 0.6361, 0.6467, 0.6372, 0.6467, 0.6373, 0.6468, 0.636, 0.6468, 0.6372, 0.6453, 0.6361, 0.6453, 0.636, 0.6452, 0.6373, 0.6452, 0.6372, 0.6467, 0.6372, 0.6453, 0.6373, 0.6452, 0.6373, 0.6468, 0.6361, 0.6469, 0.6361, 0.6484, 0.636, 0.6485, 0.636, 0.6468, 0.6372, 0.6484, 0.6372, 0.6469, 0.6373, 0.6468, 0.6373, 0.6485, 0.6372, 0.6469, 0.6361, 0.6469, 0.636, 0.6468, 0.6373, 0.6468, 0.6361, 0.6484, 0.6372, 0.6484, 0.6373, 0.6485, 0.636, 0.6485, 0.6361, 0.6453, 0.6361, 0.6453, 0.6361, 0.6453, 0.6361, 0.6467, 0.6361, 0.6467, 0.6372, 0.6467, 0.6361, 0.6467, 0.6361, 0.6467, 0.6372, 0.6467, 0.6361, 0.6484, 0.6361, 0.6469, 0.6372, 0.6469, 0.6372, 0.6484, 0.6361, 0.6469, 0.6361, 0.6469, 0.6361, 0.6469, 0.6361, 0.6484, 0.6361, 0.6484, 0.6372, 0.6484, 0.6361, 0.6484, 0.6361, 0.6484, 0.6372, 0.6484, 0.6361, 0.6453, 0.6372, 0.6453, 0.6372, 0.6453, 0.6361, 0.6453, 0.6361, 0.6469, 0.6372, 0.6469, 0.6372, 0.6469, 0.6361, 0.6469, 0.6361, 0.6469, 0.6372, 0.6469, 0.6372, 0.6469, 0.6361, 0.6469, 0.6361, 0.6453, 0.6372, 0.6453, 0.6372, 0.6453, 0.6361, 0.6453, 0.6372, 0.6467, 0.6372, 0.6453, 0.6372, 0.6453, 0.6372, 0.6453, 0.6372, 0.6467])
me_cube_003.materials.append(mat_pandamat)
me_cube_003.update()
me_cube_004 = bpy.data.meshes.new('Cube.004')
me_cube_004.from_pydata([(0.0, 16.59, 32.44), (-77.7, 16.59, 32.44), (-77.7, 95.94, 32.44), (0.0, 95.94, 32.44), (-77.06, 16.59, 34.44), (-77.06, 95.94, 34.44), (-0.5, 95.94, 34.44), (-0.5, 16.59, 34.44)], [], [(0, 1, 2, 3), (2, 5, 6, 3), (2, 1, 4, 5), (0, 7, 4, 1), (4, 7, 6, 5), (3, 6, 7, 0)])
me_cube_004.polygons.foreach_set('use_smooth', [True] * 6)
_uv = me_cube_004.uv_layers.new(name='UVMap')
_uv.uv.foreach_set('vector', [0.6433, 0.6353, 0.6421, 0.6353, 0.6421, 0.6337, 0.6433, 0.6337, 0.645, 0.6329, 0.645, 0.6329, 0.645, 0.6317, 0.645, 0.6317, 0.6434, 0.6356, 0.6434, 0.6373, 0.6434, 0.6373, 0.6434, 0.6356, 0.6483, 0.6331, 0.6483, 0.6331, 0.6483, 0.6319, 0.6483, 0.6318, 0.6495, 0.6377, 0.6483, 0.6377, 0.6483, 0.6361, 0.6495, 0.6361, 0.645, 0.6317, 0.639, 0.6354, 0.639, 0.6371, 0.6483, 0.6331])
me_cube_004.materials.append(mat_pandamat)
me_cube_004.update()
me_cube_004.normals_split_custom_set([tuple(v) for v in zip(*[iter([0.5774, -0.5774, -0.5773, -0.5978, -0.5746, -0.559, -0.5967, 0.5772, -0.5575, 0.5774, 0.5774, -0.5773, -0.5967, 0.5772, -0.5575, -0.2727, 0.6301, 0.727, 0.2971, 0.6303, 0.7173, 0.5774, 0.5774, -0.5773, -0.5967, 0.5772, -0.5575, -0.5978, -0.5746, -0.559, -0.2722, -0.6341, 0.7238, -0.2727, 0.6301, 0.727, 0.5774, -0.5774, -0.5773, 0.2971, -0.6303, 0.7173, -0.2722, -0.6341, 0.7238, -0.5978, -0.5746, -0.559, -0.2722, -0.6341, 0.7238, 0.2971, -0.6303, 0.7173, 0.2971, 0.6303, 0.7173, -0.2727, 0.6301, 0.727, 0.5774, 0.5774, -0.5773, 0.2971, 0.6303, 0.7173, 0.2971, -0.6303, 0.7173, 0.5774, -0.5774, -0.5773])] * 3)])
me_cube_005 = bpy.data.meshes.new('Cube.005')
me_cube_005.from_pydata([(77.7, 16.59, 32.44), (77.7, 95.94, 32.44), (0.0, 16.59, 32.44), (77.05, 16.59, 34.44), (77.05, 95.94, 34.44), (0.5, 95.94, 34.44), (0.5, 16.59, 34.44), (0.0, 95.94, 32.44)], [], [(2, 7, 1, 0), (7, 5, 4, 1), (5, 7, 2, 6), (1, 4, 3, 0), (4, 5, 6, 3), (0, 3, 6, 2)])
me_cube_005.polygons.foreach_set('use_smooth', [True] * 6)
_uv = me_cube_005.uv_layers.new(name='UVMap')
_uv.uv.foreach_set('vector', [0.6348, 0.6485, 0.6348, 0.6468, 0.636, 0.6468, 0.636, 0.6485, 0.6484, 0.6331, 0.6483, 0.6331, 0.6483, 0.6319, 0.6484, 0.6318, 0.6389, 0.6354, 0.6389, 0.6354, 0.6389, 0.6371, 0.6389, 0.6371, 0.6389, 0.6354, 0.6389, 0.6354, 0.6389, 0.6371, 0.6389, 0.6371, 0.6483, 0.6345, 0.6495, 0.6345, 0.6495, 0.6361, 0.6483, 0.6361, 0.6419, 0.6333, 0.6418, 0.6333, 0.6418, 0.632, 0.6419, 0.632])
me_cube_005.materials.append(mat_pandamat)
me_cube_005.update()
me_cube_005.normals_split_custom_set([tuple(v) for v in zip(*[iter([-0.5774, -0.5774, -0.5773, -0.5774, 0.5774, -0.5773, 0.5978, 0.5746, -0.559, 0.5967, -0.5772, -0.5575, -0.5774, 0.5774, -0.5773, -0.2955, 0.347, 0.8901, 0.2586, 0.3599, 0.8964, 0.5978, 0.5746, -0.559, -0.2955, 0.347, 0.8901, -0.5774, 0.5774, -0.5773, -0.5774, -0.5774, -0.5773, -0.2955, -0.347, 0.8901, 0.5978, 0.5746, -0.559, 0.2586, 0.3599, 0.8964, 0.2586, -0.3599, 0.8964, 0.5967, -0.5772, -0.5575, 0.2586, 0.3599, 0.8964, -0.2955, 0.347, 0.8901, -0.2955, -0.347, 0.8901, 0.2586, -0.3599, 0.8964, 0.5967, -0.5772, -0.5575, 0.2586, -0.3599, 0.8964, -0.2955, -0.347, 0.8901, -0.5774, -0.5774, -0.5773])] * 3)])
me_cube_006 = bpy.data.meshes.new('Cube.006')
me_cube_006.from_pydata([(10.25, 34.74, 32.96), (10.25, 34.74, 38.05), (10.63, 34.82, 32.96), (10.63, 34.82, 38.05), (10.96, 35.04, 32.96), (10.96, 35.04, 38.05), (11.17, 35.36, 32.96), (11.17, 35.36, 38.05), (11.25, 35.75, 32.96), (11.25, 35.75, 38.05), (11.17, 36.13, 32.96), (11.17, 36.13, 38.05), (10.96, 36.46, 32.96), (10.96, 36.46, 38.05), (10.63, 36.67, 32.96), (10.63, 36.67, 38.05), (10.25, 36.75, 32.96), (10.25, 36.75, 38.05), (9.862, 36.67, 32.96), (9.862, 36.67, 38.05), (9.536, 36.46, 32.96), (9.536, 36.46, 38.05), (9.319, 36.13, 32.96), (9.319, 36.13, 38.05), (9.242, 35.75, 32.96), (9.242, 35.75, 38.05), (9.319, 35.36, 32.96), (9.319, 35.36, 38.05), (9.536, 35.04, 32.96), (9.536, 35.04, 38.05), (9.862, 34.82, 32.96), (9.862, 34.82, 38.05), (10.25, 64.94, 37.51), (10.25, 31.48, 37.51), (10.71, 64.94, 37.6), (10.71, 31.48, 37.6), (11.1, 64.94, 37.86), (11.1, 31.48, 37.86), (11.36, 64.94, 38.25), (11.36, 31.48, 38.25), (11.45, 64.94, 38.71), (11.45, 31.48, 38.71), (11.36, 64.94, 39.17), (11.36, 31.48, 39.17), (11.1, 64.94, 39.56), (11.1, 31.48, 39.56), (10.71, 64.94, 39.82), (10.71, 31.48, 39.82), (10.25, 64.94, 39.91), (10.25, 31.48, 39.91), (9.786, 64.94, 39.82), (9.786, 31.48, 39.82), (9.396, 64.94, 39.56), (9.396, 31.48, 39.56), (9.135, 64.94, 39.17), (9.135, 31.48, 39.17), (9.044, 64.94, 38.71), (9.044, 31.48, 38.71), (9.135, 64.94, 38.25), (9.135, 31.48, 38.25), (9.396, 64.94, 37.86), (9.396, 31.48, 37.86), (9.786, 64.94, 37.6), (9.786, 31.48, 37.6), (10.25, 59.67, 32.96), (10.25, 59.67, 38.05), (10.63, 59.75, 32.96), (10.63, 59.75, 38.05), (10.96, 59.97, 32.96), (10.96, 59.97, 38.05), (11.17, 60.29, 32.96), (11.17, 60.29, 38.05), (11.25, 60.68, 32.96), (11.25, 60.68, 38.05), (11.17, 61.06, 32.96), (11.17, 61.06, 38.05), (10.96, 61.39, 32.96), (10.96, 61.39, 38.05), (10.63, 61.6, 32.96), (10.63, 61.6, 38.05), (10.25, 61.68, 32.96), (10.25, 61.68, 38.05), (9.862, 61.6, 32.96), (9.862, 61.6, 38.05), (9.536, 61.39, 32.96), (9.536, 61.39, 38.05), (9.319, 61.06, 32.96), (9.319, 61.06, 38.05), (9.242, 60.68, 32.96), (9.242, 60.68, 38.05), (9.319, 60.29, 32.96), (9.319, 60.29, 38.05), (9.536, 59.97, 32.96), (9.536, 59.97, 38.05), (9.862, 59.75, 32.96), (9.862, 59.75, 38.05)], [], [(0, 2, 3, 1), (2, 4, 5, 3), (4, 6, 7, 5), (6, 8, 9, 7), (8, 10, 11, 9), (10, 12, 13, 11), (12, 14, 15, 13), (14, 16, 17, 15), (16, 18, 19, 17), (18, 20, 21, 19), (20, 22, 23, 21), (22, 24, 25, 23), (24, 26, 27, 25), (26, 28, 29, 27), (3, 5, 7, 9, 11, 13, 15, 17, 19, 21, 23, 25, 27, 29, 31, 1), (28, 30, 31, 29), (30, 0, 1, 31), (0, 30, 28, 26, 24, 22, 20, 18, 16, 14, 12, 10, 8, 6, 4, 2), (32, 34, 35, 33), (34, 36, 37, 35), (36, 38, 39, 37), (38, 40, 41, 39), (40, 42, 43, 41), (42, 44, 45, 43), (44, 46, 47, 45), (46, 48, 49, 47), (48, 50, 51, 49), (50, 52, 53, 51), (52, 54, 55, 53), (54, 56, 57, 55), (56, 58, 59, 57), (58, 60, 61, 59), (35, 37, 39, 41, 43, 45, 47, 49, 51, 53, 55, 57, 59, 61, 63, 33), (60, 62, 63, 61), (62, 32, 33, 63), (32, 62, 60, 58, 56, 54, 52, 50, 48, 46, 44, 42, 40, 38, 36, 34), (64, 66, 67, 65), (66, 68, 69, 67), (68, 70, 71, 69), (70, 72, 73, 71), (72, 74, 75, 73), (74, 76, 77, 75), (76, 78, 79, 77), (78, 80, 81, 79), (80, 82, 83, 81), (82, 84, 85, 83), (84, 86, 87, 85), (86, 88, 89, 87), (88, 90, 91, 89), (90, 92, 93, 91), (67, 69, 71, 73, 75, 77, 79, 81, 83, 85, 87, 89, 91, 93, 95, 65), (92, 94, 95, 93), (94, 64, 65, 95), (64, 94, 92, 90, 88, 86, 84, 82, 80, 78, 76, 74, 72, 70, 68, 66)])
me_cube_006.polygons.foreach_set('use_smooth', [True] * 54)
_uv = me_cube_006.uv_layers.new(name='UVMap')
_uv.uv.foreach_set('vector', [0.1116, 0.3911, 0.1116, 0.3911, 0.1116, 0.391, 0.1116, 0.391, 0.1116, 0.3911, 0.1116, 0.3911, 0.1116, 0.391, 0.1116, 0.391, 0.1121, 0.3911, 0.1121, 0.3911, 0.1121, 0.391, 0.1121, 0.391, 0.1121, 0.3911, 0.1121, 0.3911, 0.1121, 0.391, 0.1121, 0.391, 0.1121, 0.3911, 0.1121, 0.3911, 0.1121, 0.391, 0.1121, 0.391, 0.1121, 0.3911, 0.112, 0.3911, 0.112, 0.391, 0.1121, 0.391, 0.1115, 0.3911, 0.1115, 0.3911, 0.1115, 0.391, 0.1115, 0.391, 0.1115, 0.3911, 0.1115, 0.3911, 0.1115, 0.391, 0.1115, 0.391, 0.1115, 0.3911, 0.1115, 0.3911, 0.1115, 0.391, 0.1115, 0.391, 0.1115, 0.3911, 0.1115, 0.3911, 0.1115, 0.391, 0.1115, 0.391, 0.112, 0.3911, 0.112, 0.3911, 0.112, 0.391, 0.112, 0.391, 0.112, 0.3911, 0.112, 0.3911, 0.112, 0.391, 0.112, 0.391, 0.112, 0.3911, 0.112, 0.3911, 0.112, 0.391, 0.112, 0.391, 0.112, 0.3911, 0.112, 0.3911, 0.112, 0.391, 0.112, 0.391, 0.1108, 0.3891, 0.1108, 0.3891, 0.1108, 0.3891, 0.1108, 0.3891, 0.1108, 0.3891, 0.1108, 0.3891, 0.1108, 0.389, 0.1108, 0.389, 0.1108, 0.389, 0.1108, 0.389, 0.1108, 0.3891, 0.1108, 0.3891, 0.1108, 0.3891, 0.1108, 0.3891, 0.1108, 0.3891, 0.1108, 0.3891, 0.1116, 0.3911, 0.1116, 0.3911, 0.1116, 0.391, 0.1116, 0.391, 0.1116, 0.3911, 0.1116, 0.3911, 0.1116, 0.391, 0.1116, 0.391, 0.1107, 0.3887, 0.1107, 0.3887, 0.1107, 0.3887, 0.1107, 0.3887, 0.1107, 0.3887, 0.1107, 0.3887, 0.1107, 0.3887, 0.1107, 0.3887, 0.1107, 0.3887, 0.1107, 0.3887, 0.1107, 0.3887, 0.1107, 0.3887, 0.1107, 0.3887, 0.1107, 0.3887, 0.1107, 0.3887, 0.1107, 0.3887, 0.1083, 0.3894, 0.1083, 0.3894, 0.1083, 0.3887, 0.1083, 0.3887, 0.1083, 0.3894, 0.1083, 0.3894, 0.1083, 0.3887, 0.1083, 0.3887, 0.1081, 0.3887, 0.1081, 0.3887, 0.1081, 0.3894, 0.1081, 0.3894, 0.1081, 0.3887, 0.1081, 0.3887, 0.1081, 0.3894, 0.1081, 0.3894, 0.1081, 0.3887, 0.1081, 0.3887, 0.1081, 0.3894, 0.1081, 0.3894, 0.1081, 0.3887, 0.1081, 0.3887, 0.1081, 0.3894, 0.1081, 0.3894, 0.1089, 0.3887, 0.1089, 0.3887, 0.1089, 0.3894, 0.1089, 0.3894, 0.1089, 0.3887, 0.1089, 0.3887, 0.1089, 0.3894, 0.1089, 0.3894, 0.1089, 0.3887, 0.1089, 0.3887, 0.1089, 0.3894, 0.1089, 0.3894, 0.1089, 0.3887, 0.109, 0.3887, 0.109, 0.3894, 0.1089, 0.3894, 0.108, 0.3887, 0.108, 0.3887, 0.108, 0.3894, 0.108, 0.3894, 0.108, 0.3887, 0.108, 0.3887, 0.108, 0.3894, 0.108, 0.3894, 0.108, 0.3887, 0.108, 0.3887, 0.108, 0.3894, 0.108, 0.3894, 0.108, 0.3887, 0.108, 0.3887, 0.108, 0.3894, 0.108, 0.3894, 0.113, 0.391, 0.1131, 0.391, 0.1131, 0.391, 0.1131, 0.391, 0.1131, 0.391, 0.113, 0.3911, 0.113, 0.3911, 0.113, 0.3911, 0.113, 0.3911, 0.113, 0.391, 0.113, 0.391, 0.113, 0.391, 0.113, 0.391, 0.113, 0.391, 0.113, 0.391, 0.113, 0.391, 0.1083, 0.3894, 0.1083, 0.3894, 0.1083, 0.3887, 0.1083, 0.3887, 0.1083, 0.3894, 0.1083, 0.3894, 0.1083, 0.3887, 0.1083, 0.3887, 0.1128, 0.391, 0.1128, 0.391, 0.1128, 0.391, 0.1128, 0.391, 0.1128, 0.391, 0.1128, 0.391, 0.1128, 0.391, 0.1128, 0.391, 0.1128, 0.391, 0.1128, 0.3911, 0.1128, 0.3911, 0.1128, 0.3911, 0.1128, 0.3911, 0.1128, 0.391, 0.1128, 0.391, 0.1128, 0.391, 0.1116, 0.3888, 0.1116, 0.3888, 0.1116, 0.3887, 0.1116, 0.3887, 0.1116, 0.3888, 0.1116, 0.3888, 0.1116, 0.3887, 0.1116, 0.3887, 0.1122, 0.3911, 0.1122, 0.3911, 0.1122, 0.391, 0.1122, 0.391, 0.1122, 0.3911, 0.1121, 0.3911, 0.1121, 0.391, 0.1122, 0.391, 0.1121, 0.3911, 0.1121, 0.3911, 0.1121, 0.391, 0.1121, 0.391, 0.1121, 0.3911, 0.1121, 0.3911, 0.1121, 0.391, 0.1121, 0.391, 0.1118, 0.3913, 0.1118, 0.3913, 0.1118, 0.3911, 0.1118, 0.3911, 0.1118, 0.3913, 0.1117, 0.3913, 0.1117, 0.3911, 0.1118, 0.3911, 0.1117, 0.3913, 0.1117, 0.3913, 0.1117, 0.3911, 0.1117, 0.3911, 0.1117, 0.3913, 0.1117, 0.3913, 0.1117, 0.3911, 0.1117, 0.3911, 0.1122, 0.3911, 0.1122, 0.3911, 0.1122, 0.391, 0.1122, 0.391, 0.1122, 0.3911, 0.1122, 0.3911, 0.1122, 0.391, 0.1122, 0.391, 0.1122, 0.3911, 0.1122, 0.3911, 0.1122, 0.391, 0.1122, 0.391, 0.1122, 0.3911, 0.1122, 0.3911, 0.1122, 0.391, 0.1122, 0.391, 0.1108, 0.3888, 0.1108, 0.3888, 0.1108, 0.3888, 0.1108, 0.3888, 0.1108, 0.3888, 0.1108, 0.3888, 0.1108, 0.3888, 0.1108, 0.3888, 0.1108, 0.3888, 0.1109, 0.3888, 0.1109, 0.3888, 0.1109, 0.3888, 0.1109, 0.3888, 0.1109, 0.3888, 0.1109, 0.3888, 0.1108, 0.3888, 0.1116, 0.3888, 0.1116, 0.3888, 0.1116, 0.3887, 0.1116, 0.3887, 0.1116, 0.3888, 0.1116, 0.3888, 0.1116, 0.3887, 0.1116, 0.3887, 0.1108, 0.389, 0.1108, 0.389, 0.1108, 0.389, 0.1108, 0.389, 0.1108, 0.389, 0.1108, 0.389, 0.1108, 0.389, 0.1108, 0.389, 0.1108, 0.389, 0.1108, 0.389, 0.1108, 0.389, 0.1108, 0.389, 0.1108, 0.389, 0.1108, 0.389, 0.1108, 0.389, 0.1108, 0.389])
me_cube_006.materials.append(mat_pandamat)
me_cube_006.update()
me_cube_006.normals_split_custom_set([tuple(v) for v in zip(*[iter([-1.225e-07, -0.7462, -0.6657, 0.2856, -0.6894, -0.6657, 0.2856, -0.6894, 0.6657, -7.939e-07, -0.7462, 0.6657, 0.2856, -0.6894, -0.6657, 0.5276, -0.5276, -0.6657, 0.5276, -0.5276, 0.6657, 0.2856, -0.6894, 0.6657, 0.5276, -0.5276, -0.6657, 0.6894, -0.2856, -0.6657, 0.6894, -0.2856, 0.6657, 0.5276, -0.5276, 0.6657, 0.6894, -0.2856, -0.6657, 0.7462, 0.0, -0.6657, 0.7462, 0.0, 0.6657, 0.6894, -0.2856, 0.6657, 0.7462, 0.0, -0.6657, 0.6894, 0.2856, -0.6657, 0.6894, 0.2856, 0.6657, 0.7462, 0.0, 0.6657, 0.6894, 0.2856, -0.6657, 0.5276, 0.5276, -0.6657, 0.5276, 0.5276, 0.6657, 0.6894, 0.2856, 0.6657, 0.5276, 0.5276, -0.6657, 0.2856, 0.6894, -0.6657, 0.2856, 0.6894, 0.6657, 0.5276, 0.5276, 0.6657, 0.2856, 0.6894, -0.6657, -4.114e-07, 0.7462, -0.6657, -1.079e-06, 0.7462, 0.6657, 0.2856, 0.6894, 0.6657, -4.114e-07, 0.7462, -0.6657, -0.2856, 0.6894, -0.6657, -0.2856, 0.6894, 0.6657, -1.079e-06, 0.7462, 0.6657, -0.2856, 0.6894, -0.6657, -0.5276, 0.5276, -0.6657, -0.5276, 0.5276, 0.6657, -0.2856, 0.6894, 0.6657, -0.5276, 0.5276, -0.6657, -0.6894, 0.2856, -0.6657, -0.6894, 0.2856, 0.6657, -0.5276, 0.5276, 0.6657, -0.6894, 0.2856, -0.6657, -0.7462, 0.0, -0.6657, -0.7462, 0.0, 0.6657, -0.6894, 0.2856, 0.6657, -0.7462, 0.0, -0.6657, -0.6894, -0.2856, -0.6657, -0.6894, -0.2856, 0.6657, -0.7462, 0.0, 0.6657, -0.6894, -0.2856, -0.6657, -0.5276, -0.5276, -0.6657, -0.5276, -0.5276, 0.6657, -0.6894, -0.2856, 0.6657, 0.2856, -0.6894, 0.6657, 0.5276, -0.5276, 0.6657, 0.6894, -0.2856, 0.6657, 0.7462, 0.0, 0.6657, 0.6894, 0.2856, 0.6657, 0.5276, 0.5276, 0.6657, 0.2856, 0.6894, 0.6657, -1.079e-06, 0.7462, 0.6657, -0.2856, 0.6894, 0.6657, -0.5276, 0.5276, 0.6657, -0.6894, 0.2856, 0.6657, -0.7462, 0.0, 0.6657, -0.6894, -0.2856, 0.6657, -0.5276, -0.5276, 0.6657, -0.2856, -0.6894, 0.6657, -7.939e-07, -0.7462, 0.6657, -0.5276, -0.5276, -0.6657, -0.2856, -0.6894, -0.6657, -0.2856, -0.6894, 0.6657, -0.5276, -0.5276, 0.6657, -0.2856, -0.6894, -0.6657, -1.225e-07, -0.7462, -0.6657, -7.939e-07, -0.7462, 0.6657, -0.2856, -0.6894, 0.6657, -1.225e-07, -0.7462, -0.6657, -0.2856, -0.6894, -0.6657, -0.5276, -0.5276, -0.6657, -0.6894, -0.2856, -0.6657, -0.7462, 0.0, -0.6657, -0.6894, 0.2856, -0.6657, -0.5276, 0.5276, -0.6657, -0.2856, 0.6894, -0.6657, -4.114e-07, 0.7462, -0.6657, 0.2856, 0.6894, -0.6657, 0.5276, 0.5276, -0.6657, 0.6894, 0.2856, -0.6657, 0.7462, 0.0, -0.6657, 0.6894, -0.2856, -0.6657, 0.5276, -0.5276, -0.6657, 0.2856, -0.6894, -0.6657, -4.33e-08, 0.6657, -0.7462, 0.2856, 0.6657, -0.6894, 0.2856, -0.6657, -0.6894, -1.01e-07, -0.6657, -0.7462, 0.2856, 0.6657, -0.6894, 0.5276, 0.6657, -0.5276, 0.5276, -0.6657, -0.5276, 0.2856, -0.6657, -0.6894, 0.5276, 0.6657, -0.5276, 0.6894, 0.6657, -0.2856, 0.6894, -0.6657, -0.2856, 0.5276, -0.6657, -0.5276, 0.6894, 0.6657, -0.2856, 0.7462, 0.6657, -3.537e-07, 0.7462, -0.6657, -6.66e-07, 0.6894, -0.6657, -0.2856, 0.7462, 0.6657, -3.537e-07, 0.6894, 0.6657, 0.2856, 0.6894, -0.6657, 0.2856, 0.7462, -0.6657, -6.66e-07, 0.6894, 0.6657, 0.2856, 0.5276, 0.6657, 0.5276, 0.5276, -0.6657, 0.5276, 0.6894, -0.6657, 0.2856, 0.5276, 0.6657, 0.5276, 0.2856, 0.6657, 0.6894, 0.2856, -0.6657, 0.6894, 0.5276, -0.6657, 0.5276, 0.2856, 0.6657, 0.6894, -3.609e-08, 0.6657, 0.7462, -9.383e-08, -0.6657, 0.7462, 0.2856, -0.6657, 0.6894, -3.609e-08, 0.6657, 0.7462, -0.2856, 0.6657, 0.6894, -0.2856, -0.6657, 0.6894, -9.383e-08, -0.6657, 0.7462, -0.2856, 0.6657, 0.6894, -0.5276, 0.6657, 0.5276, -0.5276, -0.6657, 0.5276, -0.2856, -0.6657, 0.6894, -0.5276, 0.6657, 0.5276, -0.6894, 0.6657, 0.2856, -0.6894, -0.6657, 0.2856, -0.5276, -0.6657, 0.5276, -0.6894, 0.6657, 0.2856, -0.7462, 0.6657, 2.887e-08, -0.7462, -0.6657, -2.979e-07, -0.6894, -0.6657, 0.2856, -0.7462, 0.6657, 2.887e-08, -0.6894, 0.6657, -0.2856, -0.6894, -0.6657, -0.2856, -0.7462, -0.6657, -2.979e-07, -0.6894, 0.6657, -0.2856, -0.5276, 0.6657, -0.5276, -0.5276, -0.6657, -0.5276, -0.6894, -0.6657, -0.2856, 0.2856, -0.6657, -0.6894, 0.5276, -0.6657, -0.5276, 0.6894, -0.6657, -0.2856, 0.7462, -0.6657, -6.66e-07, 0.6894, -0.6657, 0.2856, 0.5276, -0.6657, 0.5276, 0.2856, -0.6657, 0.6894, -9.383e-08, -0.6657, 0.7462, -0.2856, -0.6657, 0.6894, -0.5276, -0.6657, 0.5276, -0.6894, -0.6657, 0.2856, -0.7462, -0.6657, -2.979e-07, -0.6894, -0.6657, -0.2856, -0.5276, -0.6657, -0.5276, -0.2856, -0.6657, -0.6894, -1.01e-07, -0.6657, -0.7462, -0.5276, 0.6657, -0.5276, -0.2856, 0.6657, -0.6894, -0.2856, -0.6657, -0.6894, -0.5276, -0.6657, -0.5276, -0.2856, 0.6657, -0.6894, -4.33e-08, 0.6657, -0.7462, -1.01e-07, -0.6657, -0.7462, -0.2856, -0.6657, -0.6894, -4.33e-08, 0.6657, -0.7462, -0.2856, 0.6657, -0.6894, -0.5276, 0.6657, -0.5276, -0.6894, 0.6657, -0.2856, -0.7462, 0.6657, 2.887e-08, -0.6894, 0.6657, 0.2856, -0.5276, 0.6657, 0.5276, -0.2856, 0.6657, 0.6894, -3.609e-08, 0.6657, 0.7462, 0.2856, 0.6657, 0.6894, 0.5276, 0.6657, 0.5276, 0.6894, 0.6657, 0.2856, 0.7462, 0.6657, -3.537e-07, 0.6894, 0.6657, -0.2856, 0.5276, 0.6657, -0.5276, 0.2856, 0.6657, -0.6894, -4.186e-07, -0.7462, -0.6657, 0.2856, -0.6894, -0.6657, 0.2856, -0.6894, 0.6657, -3.176e-07, -0.7462, 0.6657, 0.2856, -0.6894, -0.6657, 0.5276, -0.5276, -0.6657, 0.5276, -0.5276, 0.6657, 0.2856, -0.6894, 0.6657, 0.5276, -0.5276, -0.6657, 0.6894, -0.2856, -0.6657, 0.6894, -0.2856, 0.6657, 0.5276, -0.5276, 0.6657, 0.6894, -0.2856, -0.6657, 0.7462, 1.393e-06, -0.6657, 0.7462, 1.393e-06, 0.6657, 0.6894, -0.2856, 0.6657, 0.7462, 1.393e-06, -0.6657, 0.6894, 0.2856, -0.6657, 0.6894, 0.2856, 0.6657, 0.7462, 1.393e-06, 0.6657, 0.6894, 0.2856, -0.6657, 0.5276, 0.5276, -0.6657, 0.5276, 0.5276, 0.6657, 0.6894, 0.2856, 0.6657, 0.5276, 0.5276, -0.6657, 0.2856, 0.6894, -0.6657, 0.2856, 0.6894, 0.6657, 0.5276, 0.5276, 0.6657, 0.2856, 0.6894, -0.6657, -7.001e-07, 0.7462, -0.6657, -5.973e-07, 0.7462, 0.6657, 0.2856, 0.6894, 0.6657, -7.001e-07, 0.7462, -0.6657, -0.2856, 0.6894, -0.6657, -0.2856, 0.6894, 0.6657, -5.973e-07, 0.7462, 0.6657, -0.2856, 0.6894, -0.6657, -0.5276, 0.5276, -0.6657, -0.5276, 0.5276, 0.6657, -0.2856, 0.6894, 0.6657, -0.5276, 0.5276, -0.6657, -0.6894, 0.2856, -0.6657, -0.6894, 0.2856, 0.6657, -0.5276, 0.5276, 0.6657, -0.6894, 0.2856, -0.6657, -0.7462, 1.393e-06, -0.6657, -0.7462, 1.393e-06, 0.6657, -0.6894, 0.2856, 0.6657, -0.7462, 1.393e-06, -0.6657, -0.6894, -0.2856, -0.6657, -0.6894, -0.2856, 0.6657, -0.7462, 1.393e-06, 0.6657, -0.6894, -0.2856, -0.6657, -0.5276, -0.5276, -0.6657, -0.5276, -0.5276, 0.6657, -0.6894, -0.2856, 0.6657, 0.2856, -0.6894, 0.6657, 0.5276, -0.5276, 0.6657, 0.6894, -0.2856, 0.6657, 0.7462, 1.393e-06, 0.6657, 0.6894, 0.2856, 0.6657, 0.5276, 0.5276, 0.6657, 0.2856, 0.6894, 0.6657, -5.973e-07, 0.7462, 0.6657, -0.2856, 0.6894, 0.6657, -0.5276, 0.5276, 0.6657, -0.6894, 0.2856, 0.6657, -0.7462, 1.393e-06, 0.6657, -0.6894, -0.2856, 0.6657, -0.5276, -0.5276, 0.6657, -0.2856, -0.6894, 0.6657, -3.176e-07, -0.7462, 0.6657, -0.5276, -0.5276, -0.6657, -0.2856, -0.6894, -0.6657, -0.2856, -0.6894, 0.6657, -0.5276, -0.5276, 0.6657, -0.2856, -0.6894, -0.6657, -4.186e-07, -0.7462, -0.6657, -3.176e-07, -0.7462, 0.6657, -0.2856, -0.6894, 0.6657, -4.186e-07, -0.7462, -0.6657, -0.2856, -0.6894, -0.6657, -0.5276, -0.5276, -0.6657, -0.6894, -0.2856, -0.6657, -0.7462, 1.393e-06, -0.6657, -0.6894, 0.2856, -0.6657, -0.5276, 0.5276, -0.6657, -0.2856, 0.6894, -0.6657, -7.001e-07, 0.7462, -0.6657, 0.2856, 0.6894, -0.6657, 0.5276, 0.5276, -0.6657, 0.6894, 0.2856, -0.6657, 0.7462, 1.393e-06, -0.6657, 0.6894, -0.2856, -0.6657, 0.5276, -0.5276, -0.6657, 0.2856, -0.6894, -0.6657])] * 3)])
me_cube_007 = bpy.data.meshes.new('Cube.007')
me_cube_007.from_pydata([(-10.25, 34.74, 32.96), (-10.25, 34.74, 38.05), (-10.63, 34.82, 32.96), (-10.63, 34.82, 38.05), (-10.96, 35.04, 32.96), (-10.96, 35.04, 38.05), (-11.17, 35.36, 32.96), (-11.17, 35.36, 38.05), (-11.25, 35.75, 32.96), (-11.25, 35.75, 38.05), (-11.17, 36.13, 32.96), (-11.17, 36.13, 38.05), (-10.96, 36.46, 32.96), (-10.96, 36.46, 38.05), (-10.63, 36.67, 32.96), (-10.63, 36.67, 38.05), (-10.25, 36.75, 32.96), (-10.25, 36.75, 38.05), (-9.862, 36.67, 32.96), (-9.862, 36.67, 38.05), (-9.536, 36.46, 32.96), (-9.536, 36.46, 38.05), (-9.319, 36.13, 32.96), (-9.319, 36.13, 38.05), (-9.242, 35.75, 32.96), (-9.242, 35.75, 38.05), (-9.319, 35.36, 32.96), (-9.319, 35.36, 38.05), (-9.536, 35.04, 32.96), (-9.536, 35.04, 38.05), (-9.862, 34.82, 32.96), (-9.862, 34.82, 38.05), (-10.25, 64.94, 37.51), (-10.25, 31.48, 37.51), (-10.71, 64.94, 37.6), (-10.71, 31.48, 37.6), (-11.1, 64.94, 37.86), (-11.1, 31.48, 37.86), (-11.36, 64.94, 38.25), (-11.36, 31.48, 38.25), (-11.45, 64.94, 38.71), (-11.45, 31.48, 38.71), (-11.36, 64.94, 39.17), (-11.36, 31.48, 39.17), (-11.1, 64.94, 39.56), (-11.1, 31.48, 39.56), (-10.71, 64.94, 39.82), (-10.71, 31.48, 39.82), (-10.25, 64.94, 39.91), (-10.25, 31.48, 39.91), (-9.786, 64.94, 39.82), (-9.786, 31.48, 39.82), (-9.396, 64.94, 39.56), (-9.396, 31.48, 39.56), (-9.135, 64.94, 39.17), (-9.135, 31.48, 39.17), (-9.044, 64.94, 38.71), (-9.044, 31.48, 38.71), (-9.135, 64.94, 38.25), (-9.135, 31.48, 38.25), (-9.396, 64.94, 37.86), (-9.396, 31.48, 37.86), (-9.786, 64.94, 37.6), (-9.786, 31.48, 37.6), (-10.25, 59.67, 32.96), (-10.25, 59.67, 38.05), (-10.63, 59.75, 32.96), (-10.63, 59.75, 38.05), (-10.96, 59.97, 32.96), (-10.96, 59.97, 38.05), (-11.17, 60.29, 32.96), (-11.17, 60.29, 38.05), (-11.25, 60.68, 32.96), (-11.25, 60.68, 38.05), (-11.17, 61.06, 32.96), (-11.17, 61.06, 38.05), (-10.96, 61.39, 32.96), (-10.96, 61.39, 38.05), (-10.63, 61.6, 32.96), (-10.63, 61.6, 38.05), (-10.25, 61.68, 32.96), (-10.25, 61.68, 38.05), (-9.862, 61.6, 32.96), (-9.862, 61.6, 38.05), (-9.536, 61.39, 32.96), (-9.536, 61.39, 38.05), (-9.319, 61.06, 32.96), (-9.319, 61.06, 38.05), (-9.242, 60.68, 32.96), (-9.242, 60.68, 38.05), (-9.319, 60.29, 32.96), (-9.319, 60.29, 38.05), (-9.536, 59.97, 32.96), (-9.536, 59.97, 38.05), (-9.862, 59.75, 32.96), (-9.862, 59.75, 38.05)], [], [(0, 1, 3, 2), (2, 3, 5, 4), (4, 5, 7, 6), (6, 7, 9, 8), (8, 9, 11, 10), (10, 11, 13, 12), (12, 13, 15, 14), (14, 15, 17, 16), (16, 17, 19, 18), (18, 19, 21, 20), (20, 21, 23, 22), (22, 23, 25, 24), (24, 25, 27, 26), (26, 27, 29, 28), (3, 1, 31, 29, 27, 25, 23, 21, 19, 17, 15, 13, 11, 9, 7, 5), (28, 29, 31, 30), (30, 31, 1, 0), (0, 2, 4, 6, 8, 10, 12, 14, 16, 18, 20, 22, 24, 26, 28, 30), (32, 33, 35, 34), (34, 35, 37, 36), (36, 37, 39, 38), (38, 39, 41, 40), (40, 41, 43, 42), (42, 43, 45, 44), (44, 45, 47, 46), (46, 47, 49, 48), (48, 49, 51, 50), (50, 51, 53, 52), (52, 53, 55, 54), (54, 55, 57, 56), (56, 57, 59, 58), (58, 59, 61, 60), (35, 33, 63, 61, 59, 57, 55, 53, 51, 49, 47, 45, 43, 41, 39, 37), (60, 61, 63, 62), (62, 63, 33, 32), (32, 34, 36, 38, 40, 42, 44, 46, 48, 50, 52, 54, 56, 58, 60, 62), (64, 65, 67, 66), (66, 67, 69, 68), (68, 69, 71, 70), (70, 71, 73, 72), (72, 73, 75, 74), (74, 75, 77, 76), (76, 77, 79, 78), (78, 79, 81, 80), (80, 81, 83, 82), (82, 83, 85, 84), (84, 85, 87, 86), (86, 87, 89, 88), (88, 89, 91, 90), (90, 91, 93, 92), (67, 65, 95, 93, 91, 89, 87, 85, 83, 81, 79, 77, 75, 73, 71, 69), (92, 93, 95, 94), (94, 95, 65, 64), (64, 66, 68, 70, 72, 74, 76, 78, 80, 82, 84, 86, 88, 90, 92, 94)])
me_cube_007.polygons.foreach_set('use_smooth', [True] * 54)
_uv = me_cube_007.uv_layers.new(name='UVMap')
_uv.uv.foreach_set('vector', [0.1119, 0.3911, 0.1119, 0.391, 0.1119, 0.391, 0.1119, 0.3911, 0.1119, 0.3911, 0.1119, 0.391, 0.1119, 0.391, 0.1119, 0.3911, 0.112, 0.3887, 0.112, 0.3886, 0.112, 0.3886, 0.112, 0.3887, 0.112, 0.3887, 0.112, 0.3886, 0.112, 0.3886, 0.112, 0.3887, 0.112, 0.3887, 0.112, 0.3886, 0.112, 0.3886, 0.112, 0.3887, 0.112, 0.3887, 0.112, 0.3886, 0.1121, 0.3886, 0.1121, 0.3887, 0.1119, 0.3913, 0.1119, 0.3911, 0.1119, 0.3911, 0.1119, 0.3913, 0.1119, 0.3913, 0.1119, 0.3911, 0.1119, 0.3911, 0.1119, 0.3913, 0.1119, 0.3913, 0.1119, 0.3911, 0.1119, 0.3911, 0.1119, 0.3913, 0.1119, 0.3913, 0.1119, 0.3911, 0.1119, 0.3911, 0.1119, 0.3913, 0.1121, 0.3911, 0.1121, 0.391, 0.1121, 0.391, 0.1121, 0.3911, 0.1121, 0.3911, 0.1121, 0.391, 0.1121, 0.391, 0.1121, 0.3911, 0.1121, 0.3911, 0.1121, 0.391, 0.1121, 0.391, 0.1121, 0.3911, 0.1121, 0.3911, 0.1121, 0.391, 0.1121, 0.391, 0.1121, 0.3911, 0.1108, 0.3887, 0.1108, 0.3887, 0.1108, 0.3887, 0.1108, 0.3887, 0.1108, 0.3887, 0.1108, 0.3887, 0.1108, 0.3887, 0.1108, 0.3887, 0.1108, 0.3887, 0.1108, 0.3887, 0.1108, 0.3887, 0.1108, 0.3887, 0.1108, 0.3887, 0.1108, 0.3887, 0.1108, 0.3887, 0.1108, 0.3887, 0.1118, 0.3911, 0.1118, 0.391, 0.1118, 0.391, 0.1118, 0.3911, 0.1118, 0.3911, 0.1118, 0.391, 0.1119, 0.391, 0.1119, 0.3911, 0.1108, 0.3887, 0.1108, 0.3887, 0.1108, 0.3887, 0.1108, 0.3887, 0.1108, 0.3887, 0.1108, 0.3887, 0.1108, 0.3887, 0.1108, 0.3887, 0.1108, 0.3887, 0.1108, 0.3886, 0.1108, 0.3886, 0.1108, 0.3886, 0.1108, 0.3886, 0.1108, 0.3886, 0.1108, 0.3886, 0.1108, 0.3887, 0.1083, 0.3887, 0.1083, 0.3894, 0.1083, 0.3894, 0.1083, 0.3887, 0.1083, 0.3887, 0.1083, 0.3894, 0.1083, 0.3894, 0.1083, 0.3887, 0.108, 0.3894, 0.108, 0.3887, 0.1081, 0.3887, 0.1081, 0.3894, 0.1081, 0.3894, 0.1081, 0.3887, 0.1081, 0.3887, 0.1081, 0.3894, 0.1081, 0.3894, 0.1081, 0.3887, 0.1081, 0.3887, 0.1081, 0.3894, 0.1081, 0.3894, 0.1081, 0.3887, 0.1081, 0.3887, 0.1081, 0.3894, 0.1084, 0.3887, 0.1084, 0.3894, 0.1084, 0.3894, 0.1084, 0.3887, 0.1084, 0.3887, 0.1084, 0.3894, 0.1084, 0.3894, 0.1084, 0.3887, 0.1084, 0.3887, 0.1084, 0.3894, 0.1084, 0.3894, 0.1084, 0.3887, 0.1084, 0.3887, 0.1084, 0.3894, 0.1084, 0.3894, 0.1084, 0.3887, 0.108, 0.3887, 0.108, 0.3894, 0.108, 0.3894, 0.108, 0.3887, 0.108, 0.3887, 0.108, 0.3894, 0.108, 0.3894, 0.108, 0.3887, 0.108, 0.3887, 0.108, 0.3894, 0.108, 0.3894, 0.108, 0.3887, 0.108, 0.3887, 0.108, 0.3894, 0.108, 0.3894, 0.108, 0.3887, 0.1128, 0.3911, 0.1128, 0.3911, 0.1128, 0.391, 0.1128, 0.391, 0.1128, 0.391, 0.1128, 0.391, 0.1128, 0.391, 0.1128, 0.391, 0.1128, 0.391, 0.1128, 0.391, 0.1129, 0.391, 0.1129, 0.391, 0.1129, 0.391, 0.1129, 0.391, 0.1128, 0.3911, 0.1128, 0.3911, 0.1084, 0.3887, 0.1084, 0.3894, 0.1084, 0.3894, 0.1084, 0.3887, 0.1084, 0.3887, 0.1084, 0.3894, 0.1083, 0.3894, 0.1083, 0.3887, 0.1129, 0.391, 0.1129, 0.391, 0.1129, 0.3911, 0.1129, 0.3911, 0.1129, 0.3911, 0.1129, 0.3911, 0.1129, 0.391, 0.1129, 0.391, 0.1129, 0.391, 0.1129, 0.391, 0.1129, 0.391, 0.1129, 0.391, 0.1129, 0.391, 0.1129, 0.391, 0.1129, 0.391, 0.1129, 0.391, 0.1119, 0.3911, 0.1119, 0.391, 0.1119, 0.391, 0.1119, 0.3911, 0.1119, 0.3911, 0.1119, 0.391, 0.1119, 0.391, 0.1119, 0.3911, 0.1122, 0.3911, 0.1122, 0.391, 0.1122, 0.391, 0.1122, 0.3911, 0.1122, 0.3911, 0.1122, 0.391, 0.1122, 0.391, 0.1122, 0.3911, 0.1122, 0.3911, 0.1122, 0.391, 0.1122, 0.391, 0.1122, 0.3911, 0.1122, 0.3911, 0.1122, 0.391, 0.1122, 0.391, 0.1122, 0.3911, 0.1119, 0.3887, 0.1119, 0.3886, 0.1119, 0.3886, 0.1119, 0.3887, 0.1119, 0.3887, 0.1119, 0.3886, 0.1119, 0.3886, 0.1119, 0.3887, 0.1119, 0.3887, 0.1119, 0.3886, 0.1119, 0.3886, 0.1119, 0.3887, 0.1119, 0.3887, 0.1119, 0.3886, 0.1119, 0.3886, 0.1119, 0.3887, 0.1121, 0.3911, 0.1121, 0.391, 0.1121, 0.391, 0.1121, 0.3911, 0.1121, 0.3911, 0.1121, 0.391, 0.1121, 0.391, 0.1121, 0.3911, 0.1121, 0.3911, 0.1121, 0.391, 0.1121, 0.391, 0.1121, 0.3911, 0.1121, 0.3911, 0.1121, 0.391, 0.1121, 0.391, 0.1121, 0.3911, 0.111, 0.3886, 0.111, 0.3886, 0.111, 0.3886, 0.111, 0.3886, 0.111, 0.3886, 0.111, 0.3886, 0.111, 0.3886, 0.111, 0.3886, 0.111, 0.3886, 0.111, 0.3886, 0.111, 0.3886, 0.111, 0.3886, 0.111, 0.3886, 0.111, 0.3886, 0.111, 0.3886, 0.111, 0.3886, 0.1119, 0.3911, 0.1119, 0.391, 0.1119, 0.391, 0.1119, 0.3911, 0.1119, 0.3911, 0.1119, 0.391, 0.1119, 0.391, 0.1119, 0.3911, 0.1108, 0.3889, 0.1108, 0.3889, 0.1108, 0.3889, 0.1108, 0.3889, 0.1108, 0.3889, 0.1108, 0.3889, 0.1108, 0.3889, 0.1108, 0.3889, 0.1108, 0.3889, 0.1108, 0.3889, 0.1108, 0.3889, 0.1108, 0.3889, 0.1108, 0.3889, 0.1108, 0.3889, 0.1108, 0.3889, 0.1108, 0.3889])
me_cube_007.materials.append(mat_pandamat)
me_cube_007.update()
me_cube_007.normals_split_custom_set([tuple(v) for v in zip(*[iter([-2.815e-07, -0.7462, -0.6657, 3.355e-07, -0.7462, 0.6657, -0.2856, -0.6894, 0.6657, -0.2856, -0.6894, -0.6657, -0.2856, -0.6894, -0.6657, -0.2856, -0.6894, 0.6657, -0.5276, -0.5276, 0.6657, -0.5276, -0.5276, -0.6657, -0.5276, -0.5276, -0.6657, -0.5276, -0.5276, 0.6657, -0.6894, -0.2856, 0.6657, -0.6894, -0.2856, -0.6657, -0.6894, -0.2856, -0.6657, -0.6894, -0.2856, 0.6657, -0.7462, 0.0, 0.6657, -0.7462, 0.0, -0.6657, -0.7462, 0.0, -0.6657, -0.7462, 0.0, 0.6657, -0.6894, 0.2856, 0.6657, -0.6894, 0.2856, -0.6657, -0.6894, 0.2856, -0.6657, -0.6894, 0.2856, 0.6657, -0.5276, 0.5276, 0.6657, -0.5276, 0.5276, -0.6657, -0.5276, 0.5276, -0.6657, -0.5276, 0.5276, 0.6657, -0.2856, 0.6894, 0.6657, -0.2856, 0.6894, -0.6657, -0.2856, 0.6894, -0.6657, -0.2856, 0.6894, 0.6657, 3.464e-07, 0.7462, 0.6657, -2.669e-07, 0.7462, -0.6657, -2.669e-07, 0.7462, -0.6657, 3.464e-07, 0.7462, 0.6657, 0.2856, 0.6894, 0.6657, 0.2856, 0.6894, -0.6657, 0.2856, 0.6894, -0.6657, 0.2856, 0.6894, 0.6657, 0.5276, 0.5276, 0.6657, 0.5276, 0.5276, -0.6657, 0.5276, 0.5276, -0.6657, 0.5276, 0.5276, 0.6657, 0.6894, 0.2856, 0.6657, 0.6894, 0.2856, -0.6657, 0.6894, 0.2856, -0.6657, 0.6894, 0.2856, 0.6657, 0.7462, 0.0, 0.6657, 0.7462, 0.0, -0.6657, 0.7462, 0.0, -0.6657, 0.7462, 0.0, 0.6657, 0.6894, -0.2856, 0.6657, 0.6894, -0.2856, -0.6657, 0.6894, -0.2856, -0.6657, 0.6894, -0.2856, 0.6657, 0.5276, -0.5276, 0.6657, 0.5276, -0.5276, -0.6657, -0.2856, -0.6894, 0.6657, 3.355e-07, -0.7462, 0.6657, 0.2856, -0.6894, 0.6657, 0.5276, -0.5276, 0.6657, 0.6894, -0.2856, 0.6657, 0.7462, 0.0, 0.6657, 0.6894, 0.2856, 0.6657, 0.5276, 0.5276, 0.6657, 0.2856, 0.6894, 0.6657, 3.464e-07, 0.7462, 0.6657, -0.2856, 0.6894, 0.6657, -0.5276, 0.5276, 0.6657, -0.6894, 0.2856, 0.6657, -0.7462, 0.0, 0.6657, -0.6894, -0.2856, 0.6657, -0.5276, -0.5276, 0.6657, 0.5276, -0.5276, -0.6657, 0.5276, -0.5276, 0.6657, 0.2856, -0.6894, 0.6657, 0.2856, -0.6894, -0.6657, 0.2856, -0.6894, -0.6657, 0.2856, -0.6894, 0.6657, 3.355e-07, -0.7462, 0.6657, -2.815e-07, -0.7462, -0.6657, -2.815e-07, -0.7462, -0.6657, -0.2856, -0.6894, -0.6657, -0.5276, -0.5276, -0.6657, -0.6894, -0.2856, -0.6657, -0.7462, 0.0, -0.6657, -0.6894, 0.2856, -0.6657, -0.5276, 0.5276, -0.6657, -0.2856, 0.6894, -0.6657, -2.669e-07, 0.7462, -0.6657, 0.2856, 0.6894, -0.6657, 0.5276, 0.5276, -0.6657, 0.6894, 0.2856, -0.6657, 0.7462, 0.0, -0.6657, 0.6894, -0.2856, -0.6657, 0.5276, -0.5276, -0.6657, 0.2856, -0.6894, -0.6657, 1.804e-07, 0.6657, -0.7462, 2.454e-07, -0.6657, -0.7462, -0.2856, -0.6657, -0.6894, -0.2856, 0.6657, -0.6894, -0.2856, 0.6657, -0.6894, -0.2856, -0.6657, -0.6894, -0.5276, -0.6657, -0.5276, -0.5276, 0.6657, -0.5276, -0.5276, 0.6657, -0.5276, -0.5276, -0.6657, -0.5276, -0.6894, -0.6657, -0.2856, -0.6894, 0.6657, -0.2856, -0.6894, 0.6657, -0.2856, -0.6894, -0.6657, -0.2856, -0.7462, -0.6657, -4.33e-07, -0.7462, 0.6657, 2.486e-08, -0.7462, 0.6657, 2.486e-08, -0.7462, -0.6657, -4.33e-07, -0.6894, -0.6657, 0.2856, -0.6894, 0.6657, 0.2856, -0.6894, 0.6657, 0.2856, -0.6894, -0.6657, 0.2856, -0.5276, -0.6657, 0.5276, -0.5276, 0.6657, 0.5276, -0.5276, 0.6657, 0.5276, -0.5276, -0.6657, 0.5276, -0.2856, -0.6657, 0.6894, -0.2856, 0.6657, 0.6894, -0.2856, 0.6657, 0.6894, -0.2856, -0.6657, 0.6894, 2.598e-07, -0.6657, 0.7462, 1.877e-07, 0.6657, 0.7462, 1.877e-07, 0.6657, 0.7462, 2.598e-07, -0.6657, 0.7462, 0.2856, -0.6657, 0.6894, 0.2856, 0.6657, 0.6894, 0.2856, 0.6657, 0.6894, 0.2856, -0.6657, 0.6894, 0.5276, -0.6657, 0.5276, 0.5276, 0.6657, 0.5276, 0.5276, 0.6657, 0.5276, 0.5276, -0.6657, 0.5276, 0.6894, -0.6657, 0.2856, 0.6894, 0.6657, 0.2856, 0.6894, 0.6657, 0.2856, 0.6894, -0.6657, 0.2856, 0.7462, -0.6657, -4.33e-07, 0.7462, 0.6657, 3.207e-08, 0.7462, 0.6657, 3.207e-08, 0.7462, -0.6657, -4.33e-07, 0.6894, -0.6657, -0.2856, 0.6894, 0.6657, -0.2856, 0.6894, 0.6657, -0.2856, 0.6894, -0.6657, -0.2856, 0.5276, -0.6657, -0.5276, 0.5276, 0.6657, -0.5276, -0.2856, -0.6657, -0.6894, 2.454e-07, -0.6657, -0.7462, 0.2856, -0.6657, -0.6894, 0.5276, -0.6657, -0.5276, 0.6894, -0.6657, -0.2856, 0.7462, -0.6657, -4.33e-07, 0.6894, -0.6657, 0.2856, 0.5276, -0.6657, 0.5276, 0.2856, -0.6657, 0.6894, 2.598e-07, -0.6657, 0.7462, -0.2856, -0.6657, 0.6894, -0.5276, -0.6657, 0.5276, -0.6894, -0.6657, 0.2856, -0.7462, -0.6657, -4.33e-07, -0.6894, -0.6657, -0.2856, -0.5276, -0.6657, -0.5276, 0.5276, 0.6657, -0.5276, 0.5276, -0.6657, -0.5276, 0.2856, -0.6657, -0.6894, 0.2856, 0.6657, -0.6894, 0.2856, 0.6657, -0.6894, 0.2856, -0.6657, -0.6894, 2.454e-07, -0.6657, -0.7462, 1.804e-07, 0.6657, -0.7462, 1.804e-07, 0.6657, -0.7462, -0.2856, 0.6657, -0.6894, -0.5276, 0.6657, -0.5276, -0.6894, 0.6657, -0.2856, -0.7462, 0.6657, 2.486e-08, -0.6894, 0.6657, 0.2856, -0.5276, 0.6657, 0.5276, -0.2856, 0.6657, 0.6894, 1.877e-07, 0.6657, 0.7462, 0.2856, 0.6657, 0.6894, 0.5276, 0.6657, 0.5276, 0.6894, 0.6657, 0.2856, 0.7462, 0.6657, 3.207e-08, 0.6894, 0.6657, -0.2856, 0.5276, 0.6657, -0.5276, 0.2856, 0.6657, -0.6894, 2.743e-07, -0.7462, -0.6657, 2.743e-07, -0.7462, 0.6657, -0.2856, -0.6894, 0.6657, -0.2856, -0.6894, -0.6657, -0.2856, -0.6894, -0.6657, -0.2856, -0.6894, 0.6657, -0.5276, -0.5276, 0.6657, -0.5276, -0.5276, -0.6657, -0.5276, -0.5276, -0.6657, -0.5276, -0.5276, 0.6657, -0.6894, -0.2856, 0.6657, -0.6894, -0.2856, -0.6657, -0.6894, -0.2856, -0.6657, -0.6894, -0.2856, 0.6657, -0.7462, 1.393e-06, 0.6657, -0.7462, 1.393e-06, -0.6657, -0.7462, 1.393e-06, -0.6657, -0.7462, 1.393e-06, 0.6657, -0.6894, 0.2856, 0.6657, -0.6894, 0.2856, -0.6657, -0.6894, 0.2856, -0.6657, -0.6894, 0.2856, 0.6657, -0.5276, 0.5276, 0.6657, -0.5276, 0.5276, -0.6657, -0.5276, 0.5276, -0.6657, -0.5276, 0.5276, 0.6657, -0.2855, 0.6894, 0.6657, -0.2855, 0.6894, -0.6657, -0.2855, 0.6894, -0.6657, -0.2855, 0.6894, 0.6657, 2.815e-07, 0.7462, 0.6657, 2.815e-07, 0.7462, -0.6657, 2.815e-07, 0.7462, -0.6657, 2.815e-07, 0.7462, 0.6657, 0.2856, 0.6894, 0.6657, 0.2856, 0.6894, -0.6657, 0.2856, 0.6894, -0.6657, 0.2856, 0.6894, 0.6657, 0.5276, 0.5276, 0.6657, 0.5276, 0.5276, -0.6657, 0.5276, 0.5276, -0.6657, 0.5276, 0.5276, 0.6657, 0.6894, 0.2856, 0.6657, 0.6894, 0.2856, -0.6657, 0.6894, 0.2856, -0.6657, 0.6894, 0.2856, 0.6657, 0.7462, 1.393e-06, 0.6657, 0.7462, 1.393e-06, -0.6657, 0.7462, 1.393e-06, -0.6657, 0.7462, 1.393e-06, 0.6657, 0.6894, -0.2856, 0.6657, 0.6894, -0.2856, -0.6657, 0.6894, -0.2856, -0.6657, 0.6894, -0.2856, 0.6657, 0.5276, -0.5276, 0.6657, 0.5276, -0.5276, -0.6657, -0.2856, -0.6894, 0.6657, 2.743e-07, -0.7462, 0.6657, 0.2856, -0.6894, 0.6657, 0.5276, -0.5276, 0.6657, 0.6894, -0.2856, 0.6657, 0.7462, 1.393e-06, 0.6657, 0.6894, 0.2856, 0.6657, 0.5276, 0.5276, 0.6657, 0.2856, 0.6894, 0.6657, 2.815e-07, 0.7462, 0.6657, -0.2855, 0.6894, 0.6657, -0.5276, 0.5276, 0.6657, -0.6894, 0.2856, 0.6657, -0.7462, 1.393e-06, 0.6657, -0.6894, -0.2856, 0.6657, -0.5276, -0.5276, 0.6657, 0.5276, -0.5276, -0.6657, 0.5276, -0.5276, 0.6657, 0.2856, -0.6894, 0.6657, 0.2856, -0.6894, -0.6657, 0.2856, -0.6894, -0.6657, 0.2856, -0.6894, 0.6657, 2.743e-07, -0.7462, 0.6657, 2.743e-07, -0.7462, -0.6657, 2.743e-07, -0.7462, -0.6657, -0.2856, -0.6894, -0.6657, -0.5276, -0.5276, -0.6657, -0.6894, -0.2856, -0.6657, -0.7462, 1.393e-06, -0.6657, -0.6894, 0.2856, -0.6657, -0.5276, 0.5276, -0.6657, -0.2855, 0.6894, -0.6657, 2.815e-07, 0.7462, -0.6657, 0.2856, 0.6894, -0.6657, 0.5276, 0.5276, -0.6657, 0.6894, 0.2856, -0.6657, 0.7462, 1.393e-06, -0.6657, 0.6894, -0.2856, -0.6657, 0.5276, -0.5276, -0.6657, 0.2856, -0.6894, -0.6657])] * 3)])
me_cube_008 = bpy.data.meshes.new('Cube.008')
me_cube_008.from_pydata([(77.7, 96.32, -27.56), (0.0, 96.32, -27.56), (77.7, 104.8, 32.44), (77.7, 104.8, -27.56), (0.0, 104.8, -27.56), (77.7, 96.32, 39.58), (77.7, 104.8, 39.58), (-77.7, 96.32, -27.56), (-77.7, 104.8, 32.44), (-77.7, 104.8, -27.56), (0.0, 104.8, 32.44), (0.0, 96.32, 39.58), (-77.7, 96.32, 39.58), (0.0, 104.8, 39.58), (-77.7, 104.8, 39.58), (77.7, 96.32, 32.44), (0.0, 96.32, 32.44), (-77.7, 96.32, 32.44)], [], [(1, 4, 3, 0), (0, 3, 2, 15), (5, 6, 13, 11), (2, 6, 5, 15), (10, 13, 6, 2), (15, 5, 11, 16), (1, 7, 9, 4), (7, 17, 8, 9), (12, 11, 13, 14), (8, 17, 12, 14), (10, 8, 14, 13), (17, 16, 11, 12)])
me_cube_008.polygons.foreach_set('use_smooth', [True] * 12)
_uv = me_cube_008.uv_layers.new(name='UVMap')
_uv.uv.foreach_set('vector', [0.05141, 0.7655, 0.05141, 0.7654, 0.05195, 0.7654, 0.05195, 0.7655, 0.05202, 0.7678, 0.05202, 0.7677, 0.05257, 0.7677, 0.05257, 0.7678, 0.04629, 0.763, 0.04636, 0.763, 0.04636, 0.7636, 0.04629, 0.7636, 0.05257, 0.7677, 0.05263, 0.7677, 0.05263, 0.7678, 0.05257, 0.7678, 0.04973, 0.7663, 0.0498, 0.7663, 0.0498, 0.7668, 0.04973, 0.7668, 0.05115, 0.763, 0.05121, 0.763, 0.05121, 0.7636, 0.05115, 0.7636, 0.04788, 0.7678, 0.04734, 0.7678, 0.04734, 0.7677, 0.04788, 0.7677, 0.05115, 0.767, 0.0506, 0.767, 0.0506, 0.7669, 0.05115, 0.7669, 0.04793, 0.7634, 0.04793, 0.7629, 0.048, 0.7629, 0.048, 0.7634, 0.0506, 0.7669, 0.0506, 0.767, 0.05053, 0.767, 0.05053, 0.7669, 0.04843, 0.7653, 0.04843, 0.7647, 0.0485, 0.7647, 0.0485, 0.7653, 0.04587, 0.7634, 0.04587, 0.7628, 0.04593, 0.7628, 0.04593, 0.7634])
me_cube_008.materials.append(mat_pandamat)
me_cube_008.update()
me_cube_009 = bpy.data.meshes.new('Cube.009')
me_cube_009.from_pydata([(77.7, 104.8, 32.44), (77.7, 104.8, -27.56), (0.0, 104.8, -27.56), (-77.7, 104.8, 32.44), (-77.7, 104.8, -27.56), (0.0, 104.8, 32.44), (72.97, 104.8, 28.78), (3.653, 104.8, 28.78), (-72.97, 104.8, 28.78), (-3.653, 104.8, 28.78), (3.653, 89.38, 28.78), (72.97, 89.38, 28.78), (-3.653, 89.38, 28.78), (-72.97, 89.38, 28.78), (77.7, 107.2, 32.44), (-77.7, 107.2, 32.44), (0.0, 107.2, 32.44), (3.653, 104.8, -9.08), (18.48, 104.8, -23.91), (5.64, 104.8, -16.5), (11.07, 104.8, -21.92), (-3.653, 104.8, -9.08), (-18.48, 104.8, -23.91), (-5.64, 104.8, -16.5), (-11.07, 104.8, -21.92), (3.653, 89.38, -9.08), (18.48, 89.38, -23.91), (5.64, 89.38, -16.5), (11.07, 89.38, -21.92), (-3.653, 89.38, -9.08), (-18.48, 89.38, -23.91), (-5.64, 89.38, -16.5), (-11.07, 89.38, -21.92), (-0.003536, 107.2, -27.56), (53.99, 104.8, -23.91), (72.97, 104.8, -9.259), (63.48, 104.8, -21.95), (70.42, 104.8, -16.58), (-72.97, 104.8, -9.259), (-54.0, 104.8, -23.91), (-70.43, 104.8, -16.58), (-63.49, 104.8, -21.95), (53.99, 89.38, -23.91), (72.97, 89.38, -9.259), (63.48, 89.38, -21.95), (70.42, 89.38, -16.58), (-54.0, 89.38, -23.91), (-72.97, 89.38, -9.259), (-63.49, 89.38, -21.95), (-70.43, 89.38, -16.58), (77.69, 107.2, -27.56), (-77.7, 107.2, -27.56), (3.653, 106.1, 28.78), (2.6, 107.2, 29.84), (74.33, 107.2, 29.84), (72.97, 106.1, 28.78), (-2.6, 107.2, 29.84), (-3.653, 106.1, 28.78), (-72.97, 106.1, 28.78), (-74.34, 107.2, 29.84), (18.48, 106.1, -23.91), (18.93, 107.2, -24.96), (2.6, 107.2, -8.63), (3.653, 106.1, -9.08), (9.877, 107.2, -22.53), (11.07, 106.1, -21.92), (5.033, 107.2, -17.69), (5.64, 106.1, -16.5), (-18.93, 107.2, -24.96), (-18.48, 106.1, -23.91), (-3.653, 106.1, -9.08), (-2.6, 107.2, -8.63), (-11.07, 106.1, -21.92), (-9.877, 107.2, -22.53), (-5.64, 106.1, -16.5), (-5.033, 107.2, -17.69), (72.97, 106.1, -9.259), (74.33, 107.2, -8.811), (53.41, 107.2, -24.96), (53.99, 106.1, -23.91), (71.21, 107.2, -17.77), (70.42, 106.1, -16.58), (65.02, 107.2, -22.56), (63.48, 106.1, -21.95), (-74.34, 107.2, -8.811), (-72.97, 106.1, -9.259), (-54.0, 106.1, -23.91), (-53.42, 107.2, -24.96), (-70.43, 106.1, -16.58), (-71.22, 107.2, -17.77), (-63.49, 106.1, -21.95), (-65.02, 107.2, -22.56)], [], [(18, 26, 42, 34), (8, 38, 85, 58), (25, 10, 11, 43, 45, 44, 42, 26, 28, 27), (2, 33, 50, 1), (2, 4, 51, 33), (1, 50, 14, 0), (4, 3, 15, 51), (15, 16, 56, 59), (14, 54, 53, 16), (22, 39, 46, 30), (9, 8, 58, 57), (61, 33, 64), (8, 9, 12, 13), (7, 52, 55, 6), (29, 31, 32, 30, 46, 48, 49, 47, 13, 12), (6, 11, 10, 7), (35, 43, 11, 6), (51, 15, 59, 84), (6, 55, 76, 35), (17, 19, 67, 63), (16, 53, 62, 33), (21, 9, 57, 70), (21, 70, 74, 23), (16, 33, 71, 56), (33, 51, 87, 68), (3, 5, 16, 15), (7, 10, 25, 17), (9, 21, 29, 12), (0, 14, 16, 5), (33, 61, 78, 50), (20, 18, 60, 65), (68, 73, 33), (19, 20, 65, 67), (24, 72, 69, 22), (77, 50, 80), (23, 74, 72, 24), (29, 21, 23, 31), (31, 23, 24, 32), (32, 24, 22, 30), (25, 27, 19, 17), (27, 28, 20, 19), (28, 26, 18, 20), (66, 33, 62), (64, 33, 66), (34, 79, 60, 18), (75, 71, 33), (73, 75, 33), (39, 22, 69, 86), (38, 8, 13, 47), (76, 81, 37, 35), (84, 89, 51), (81, 83, 36, 37), (40, 88, 85, 38), (41, 90, 88, 40), (91, 87, 51), (89, 91, 51), (39, 86, 90, 41), (38, 47, 49, 40), (40, 49, 48, 41), (41, 48, 46, 39), (42, 44, 36, 34), (44, 45, 37, 36), (45, 43, 35, 37), (83, 79, 34, 36), (80, 50, 82), (82, 50, 78), (50, 77, 54, 14), (53, 54, 55, 52), (57, 58, 59, 56), (61, 64, 65, 60), (64, 66, 67, 65), (66, 62, 63, 67), (69, 72, 73, 68), (72, 74, 75, 73), (74, 70, 71, 75), (52, 63, 62, 53), (56, 71, 70, 57), (77, 80, 81, 76), (80, 82, 83, 81), (82, 78, 79, 83), (85, 88, 89, 84), (88, 90, 91, 89), (90, 86, 87, 91), (76, 55, 54, 77), (60, 79, 78, 61), (84, 59, 58, 85), (68, 87, 86, 69), (17, 63, 52, 7)])
me_cube_009.polygons.foreach_set('use_smooth', [True] * 88)
_uv = me_cube_009.uv_layers.new(name='UVMap')
_uv.uv.foreach_set('vector', [0.7058, 0.5543, 0.7061, 0.5543, 0.7061, 0.5548, 0.7058, 0.5548, 0.6949, 0.5542, 0.6949, 0.5549, 0.6949, 0.5549, 0.6949, 0.5542, 0.7127, 0.5397, 0.7135, 0.5397, 0.7135, 0.5408, 0.7127, 0.5408, 0.7126, 0.5408, 0.7125, 0.5406, 0.7124, 0.5405, 0.7124, 0.54, 0.7125, 0.5399, 0.7126, 0.5398, 0.7095, 0.5445, 0.7095, 0.5444, 0.7108, 0.5444, 0.7108, 0.5445, 0.7016, 0.5497, 0.7003, 0.5497, 0.7003, 0.5497, 0.7016, 0.5497, 0.7109, 0.5497, 0.7109, 0.5497, 0.7121, 0.5497, 0.7121, 0.5497, 0.7089, 0.5478, 0.7077, 0.5478, 0.7077, 0.5478, 0.7089, 0.5478, 0.6979, 0.5416, 0.6991, 0.5416, 0.6991, 0.5417, 0.6979, 0.5417, 0.6988, 0.5562, 0.6987, 0.5562, 0.6976, 0.5562, 0.6975, 0.5562, 0.7061, 0.5548, 0.7061, 0.5543, 0.7065, 0.5543, 0.7065, 0.5548, 0.7128, 0.5386, 0.7128, 0.5397, 0.7128, 0.5397, 0.7128, 0.5386, 0.6979, 0.5574, 0.6975, 0.5574, 0.6977, 0.5573, 0.7128, 0.5397, 0.7128, 0.5386, 0.7131, 0.5386, 0.7131, 0.5397, 0.7132, 0.5397, 0.7132, 0.5397, 0.7132, 0.5386, 0.7132, 0.5386, 0.696, 0.5528, 0.6958, 0.5527, 0.6957, 0.5526, 0.6957, 0.5525, 0.6957, 0.552, 0.6957, 0.5518, 0.6958, 0.5517, 0.696, 0.5517, 0.6967, 0.5517, 0.6967, 0.5528, 0.7132, 0.5386, 0.7135, 0.5386, 0.7135, 0.5397, 0.7132, 0.5397, 0.6953, 0.5544, 0.6956, 0.5544, 0.6956, 0.5552, 0.6953, 0.5552, 0.6979, 0.5429, 0.6979, 0.5416, 0.6979, 0.5417, 0.6979, 0.5425, 0.6953, 0.5552, 0.6952, 0.5552, 0.6952, 0.5544, 0.6953, 0.5544, 0.7125, 0.5394, 0.7125, 0.5396, 0.7124, 0.5396, 0.7124, 0.5394, 0.6975, 0.5562, 0.6976, 0.5562, 0.6976, 0.557, 0.6975, 0.5574, 0.6947, 0.5433, 0.6947, 0.544, 0.6947, 0.544, 0.6947, 0.5433, 0.6947, 0.5433, 0.6947, 0.5433, 0.6947, 0.5431, 0.6947, 0.5431, 0.6991, 0.5416, 0.6991, 0.5429, 0.6991, 0.5425, 0.6991, 0.5417, 0.6991, 0.5429, 0.6979, 0.5429, 0.6983, 0.5428, 0.6987, 0.5428, 0.7013, 0.5554, 0.7013, 0.5542, 0.7013, 0.5542, 0.7013, 0.5554, 0.7125, 0.5387, 0.7128, 0.5387, 0.7128, 0.5394, 0.7125, 0.5394, 0.6947, 0.544, 0.6947, 0.5433, 0.695, 0.5433, 0.695, 0.544, 0.7013, 0.5542, 0.7014, 0.5542, 0.7014, 0.5554, 0.7013, 0.5554, 0.6975, 0.5574, 0.6979, 0.5574, 0.6984, 0.5574, 0.6988, 0.5574, 0.7058, 0.5541, 0.7058, 0.5543, 0.7058, 0.5543, 0.7058, 0.5541, 0.6987, 0.5428, 0.6989, 0.5428, 0.6991, 0.5429, 0.7125, 0.5396, 0.7125, 0.5397, 0.7124, 0.5397, 0.7124, 0.5396, 0.7061, 0.5549, 0.7061, 0.5549, 0.7061, 0.5548, 0.7061, 0.5548, 0.6987, 0.557, 0.6988, 0.5574, 0.6987, 0.5572, 0.6947, 0.5431, 0.6947, 0.5431, 0.6947, 0.543, 0.6947, 0.543, 0.695, 0.5433, 0.6947, 0.5433, 0.6947, 0.5431, 0.695, 0.5431, 0.695, 0.5431, 0.6947, 0.5431, 0.6947, 0.543, 0.695, 0.543, 0.7065, 0.5549, 0.7061, 0.5549, 0.7061, 0.5548, 0.7065, 0.5548, 0.7128, 0.5394, 0.7128, 0.5396, 0.7125, 0.5396, 0.7125, 0.5394, 0.7128, 0.5396, 0.7128, 0.5397, 0.7125, 0.5397, 0.7125, 0.5396, 0.7061, 0.5541, 0.7061, 0.5543, 0.7058, 0.5543, 0.7058, 0.5541, 0.6976, 0.5572, 0.6975, 0.5574, 0.6976, 0.557, 0.6977, 0.5573, 0.6975, 0.5574, 0.6976, 0.5572, 0.7058, 0.5548, 0.7058, 0.5548, 0.7058, 0.5543, 0.7058, 0.5543, 0.699, 0.5427, 0.6991, 0.5425, 0.6991, 0.5429, 0.6989, 0.5428, 0.699, 0.5427, 0.6991, 0.5429, 0.7061, 0.5543, 0.7061, 0.5548, 0.7061, 0.5548, 0.7061, 0.5543, 0.6949, 0.5549, 0.6949, 0.5542, 0.6952, 0.5542, 0.6952, 0.5549, 0.6952, 0.5544, 0.6952, 0.5543, 0.6953, 0.5543, 0.6953, 0.5544, 0.6979, 0.5425, 0.698, 0.5427, 0.6979, 0.5429, 0.6952, 0.5543, 0.6952, 0.5542, 0.6953, 0.5542, 0.6953, 0.5543, 0.6949, 0.5551, 0.6949, 0.5551, 0.6949, 0.5549, 0.6949, 0.5549, 0.6949, 0.5552, 0.6949, 0.5552, 0.6949, 0.5551, 0.6949, 0.5551, 0.6981, 0.5428, 0.6983, 0.5428, 0.6979, 0.5429, 0.698, 0.5427, 0.6981, 0.5428, 0.6979, 0.5429, 0.7061, 0.5543, 0.7061, 0.5543, 0.7061, 0.5541, 0.7061, 0.5541, 0.6949, 0.5549, 0.6952, 0.5549, 0.6952, 0.5551, 0.6949, 0.5551, 0.6949, 0.5551, 0.6952, 0.5551, 0.6952, 0.5552, 0.6949, 0.5552, 0.7061, 0.5541, 0.7065, 0.5541, 0.7065, 0.5543, 0.7061, 0.5543, 0.7061, 0.5548, 0.7061, 0.5549, 0.7058, 0.5549, 0.7058, 0.5548, 0.6956, 0.5542, 0.6956, 0.5543, 0.6953, 0.5543, 0.6953, 0.5542, 0.6956, 0.5543, 0.6956, 0.5544, 0.6953, 0.5544, 0.6953, 0.5543, 0.7058, 0.5549, 0.7058, 0.5548, 0.7058, 0.5548, 0.7058, 0.5549, 0.6987, 0.5572, 0.6988, 0.5574, 0.6986, 0.5573, 0.6986, 0.5573, 0.6988, 0.5574, 0.6984, 0.5574, 0.6988, 0.5574, 0.6987, 0.557, 0.6987, 0.5562, 0.6988, 0.5562, 0.7131, 0.5397, 0.7131, 0.5386, 0.7132, 0.5386, 0.7132, 0.5397, 0.7128, 0.5386, 0.7128, 0.5397, 0.7128, 0.5397, 0.7128, 0.5386, 0.7057, 0.5543, 0.7057, 0.5541, 0.7058, 0.5541, 0.7058, 0.5543, 0.6977, 0.5573, 0.6976, 0.5572, 0.6977, 0.5572, 0.6978, 0.5573, 0.7124, 0.5396, 0.7124, 0.5394, 0.7124, 0.5394, 0.7124, 0.5396, 0.7061, 0.5548, 0.7061, 0.5549, 0.7061, 0.5549, 0.7061, 0.5548, 0.6989, 0.5427, 0.699, 0.5426, 0.699, 0.5427, 0.6989, 0.5428, 0.6947, 0.5431, 0.6947, 0.5433, 0.6947, 0.5433, 0.6947, 0.5431, 0.6976, 0.5563, 0.6976, 0.557, 0.6976, 0.557, 0.6976, 0.5562, 0.6991, 0.5417, 0.6991, 0.5425, 0.699, 0.5425, 0.699, 0.5417, 0.6952, 0.5544, 0.6952, 0.5543, 0.6952, 0.5543, 0.6952, 0.5544, 0.6987, 0.5572, 0.6986, 0.5573, 0.6985, 0.5573, 0.6987, 0.5572, 0.7057, 0.5549, 0.7057, 0.5548, 0.7058, 0.5548, 0.7058, 0.5549, 0.6949, 0.5549, 0.6949, 0.5551, 0.6949, 0.5551, 0.6949, 0.5549, 0.698, 0.5426, 0.6981, 0.5427, 0.6981, 0.5428, 0.698, 0.5427, 0.7061, 0.5541, 0.7061, 0.5543, 0.7061, 0.5543, 0.7061, 0.5541, 0.6987, 0.557, 0.6987, 0.5563, 0.6987, 0.5562, 0.6987, 0.557, 0.7058, 0.5543, 0.7058, 0.5548, 0.7057, 0.5548, 0.7057, 0.5543, 0.6979, 0.5425, 0.6979, 0.5417, 0.698, 0.5417, 0.698, 0.5425, 0.7061, 0.5548, 0.7061, 0.5543, 0.7061, 0.5543, 0.7061, 0.5548, 0.7125, 0.5394, 0.7124, 0.5394, 0.7124, 0.5387, 0.7125, 0.5387])
me_cube_009.materials.append(mat_pandamat)
me_cube_009.update()

# ---- objects
ob_kitchensink_body = bpy.data.objects.new('KitchenSink Body', me_cube_082)
ob_left_door = bpy.data.objects.new('Left Door', me_cube_001)
ob_right_door = bpy.data.objects.new('Right Door', me_cube_002)
ob_kitchensink_body_collider = bpy.data.objects.new('KitchenSink Body_COLLIDER', me_cube_003)
ob_left_door_collider = bpy.data.objects.new('Left Door_COLLIDER', me_cube_004)
ob_right_door_collider = bpy.data.objects.new('Right Door_COLLIDER', me_cube_005)
ob_right_door_handle = bpy.data.objects.new('Right Door Handle', me_cube_006)
ob_left_door_handle = bpy.data.objects.new('Left Door Handle', me_cube_007)
ob_countertop = bpy.data.objects.new('Countertop', me_cube_008)
ob_sink = bpy.data.objects.new('Sink', me_cube_009)

# ---- transforms, parenting, visibility, modifiers, constraints
ob_kitchensink_body.location = (0.0, 0.0, 0.0)
ob_kitchensink_body.rotation_euler = (1.571, -0.0, 0.0)
ob_kitchensink_body.scale = (0.01, 0.01, 0.01)
ob_kitchensink_body.color = (0.8, 0.8, 0.8, 1.0)
_m = ob_kitchensink_body.modifiers.new('Smooth by Angle', 'NODES')
_m.node_group = ng_smooth_by_angle
_m.use_pin_to_last = True
_m.show_group_selector = False
ob_left_door.location = (0.0, 0.0, 0.0)
ob_left_door.rotation_euler = (1.571, -0.0, 0.0)
ob_left_door.scale = (0.01, 0.01, 0.01)
ob_left_door.color = (0.8, 0.8, 0.8, 1.0)
_m = ob_left_door.modifiers.new('Smooth by Angle', 'NODES')
_m.node_group = ng_smooth_by_angle
_m.use_pin_to_last = True
_m.show_group_selector = False
ob_right_door.location = (0.0, 0.0, 0.0)
ob_right_door.rotation_euler = (1.571, -0.0, 0.0)
ob_right_door.scale = (0.01, 0.01, 0.01)
ob_right_door.color = (0.8, 0.8, 0.8, 1.0)
_m = ob_right_door.modifiers.new('Smooth by Angle', 'NODES')
_m.node_group = ng_smooth_by_angle
_m.use_pin_to_last = True
_m.show_group_selector = False
ob_kitchensink_body_collider.location = (0.0, 0.0, 0.0)
ob_kitchensink_body_collider.rotation_euler = (1.571, -0.0, 0.0)
ob_kitchensink_body_collider.scale = (0.01, 0.01, 0.01)
ob_kitchensink_body_collider.color = (0.8, 0.8, 0.8, 1.0)
_m = ob_kitchensink_body_collider.modifiers.new('Smooth by Angle', 'NODES')
_m.node_group = ng_smooth_by_angle
_m.use_pin_to_last = True
_m.show_group_selector = False
ob_left_door_collider.location = (0.0, 0.0, 0.0)
ob_left_door_collider.rotation_euler = (1.571, -0.0, 0.0)
ob_left_door_collider.scale = (0.01, 0.01, 0.01)
ob_left_door_collider.color = (0.8, 0.8, 0.8, 1.0)
_m = ob_left_door_collider.modifiers.new('Smooth by Angle', 'NODES')
_m.node_group = ng_smooth_by_angle
_m.use_pin_to_last = True
_m.show_group_selector = False
ob_right_door_collider.location = (0.0, 0.0, 0.0)
ob_right_door_collider.rotation_euler = (1.571, -0.0, 0.0)
ob_right_door_collider.scale = (0.01, 0.01, 0.01)
ob_right_door_collider.color = (0.8, 0.8, 0.8, 1.0)
_m = ob_right_door_collider.modifiers.new('Smooth by Angle', 'NODES')
_m.node_group = ng_smooth_by_angle
_m.use_pin_to_last = True
_m.show_group_selector = False
ob_right_door_handle.location = (0.0, 0.0, 0.0)
ob_right_door_handle.rotation_euler = (1.571, -0.0, 0.0)
ob_right_door_handle.scale = (0.01, 0.01, 0.01)
ob_right_door_handle.color = (0.8, 0.8, 0.8, 1.0)
_m = ob_right_door_handle.modifiers.new('Smooth by Angle', 'NODES')
_m.node_group = ng_smooth_by_angle
_m.use_pin_to_last = True
_m.show_group_selector = False
ob_left_door_handle.location = (0.0, 0.0, 0.0)
ob_left_door_handle.rotation_euler = (1.571, -0.0, 0.0)
ob_left_door_handle.scale = (0.01, 0.01, 0.01)
ob_left_door_handle.color = (0.8, 0.8, 0.8, 1.0)
_m = ob_left_door_handle.modifiers.new('Smooth by Angle', 'NODES')
_m.node_group = ng_smooth_by_angle
_m.use_pin_to_last = True
_m.show_group_selector = False
ob_countertop.location = (0.0, 0.0, 0.0)
ob_countertop.rotation_euler = (1.571, -0.0, 0.0)
ob_countertop.scale = (0.01, 0.01, 0.01)
ob_countertop.color = (0.8, 0.8, 0.8, 1.0)
_m = ob_countertop.modifiers.new('Smooth by Angle', 'NODES')
_m.node_group = ng_smooth_by_angle
_m.use_pin_to_last = True
_m.show_group_selector = False
ob_sink.location = (0.0, 0.0, 0.0)
ob_sink.rotation_euler = (1.571, -0.0, 0.0)
ob_sink.scale = (0.01, 0.01, 0.01)
ob_sink.color = (0.8, 0.8, 0.8, 1.0)
_m = ob_sink.modifiers.new('Smooth by Angle', 'NODES')
_m.node_group = ng_smooth_by_angle
_m.use_pin_to_last = True
_m.show_group_selector = False

# ---- collection membership
col_collection.objects.link(ob_kitchensink_body)
col_collection.objects.link(ob_left_door)
col_collection.objects.link(ob_right_door)
col_collection.objects.link(ob_kitchensink_body_collider)
col_collection.objects.link(ob_left_door_collider)
col_collection.objects.link(ob_right_door_collider)
col_collection.objects.link(ob_right_door_handle)
col_collection.objects.link(ob_left_door_handle)
col_collection.objects.link(ob_countertop)
col_collection.objects.link(ob_sink)

# ---- scene / render settings (as saved in the file)
scene.frame_start = 1; scene.frame_end = 250; scene.frame_set(1)
scene.render.engine = 'BLENDER_EEVEE_NEXT'
bpy.context.view_layer.update()

# ---- added for rendering (the .blend has no active camera and no usable light): camera, sun
cam_auto = bpy.data.cameras.new('AutoCamera')
cam_auto.lens = 50.0
cam_auto.sensor_width = 36.0
cam_auto.clip_end = 1000.0
ob_auto_camera = bpy.data.objects.new('AutoCamera', cam_auto)
scene.collection.objects.link(ob_auto_camera)
ob_auto_camera.location = (1.85487, -2.28764, 2.01992)
ob_auto_camera.rotation_euler = (1.09748, -7.21219e-08, 0.694738)
scene.camera = ob_auto_camera
light_auto_sun = bpy.data.lights.new('AutoSun', 'SUN')
light_auto_sun.energy = 3.0
light_auto_sun.angle = 0.0523599
ob_auto_sun = bpy.data.objects.new('AutoSun', light_auto_sun)
scene.collection.objects.link(ob_auto_sun)
ob_auto_sun.rotation_euler = (0.872665, 0.174533, 0.523599)
bpy.context.view_layer.update()
